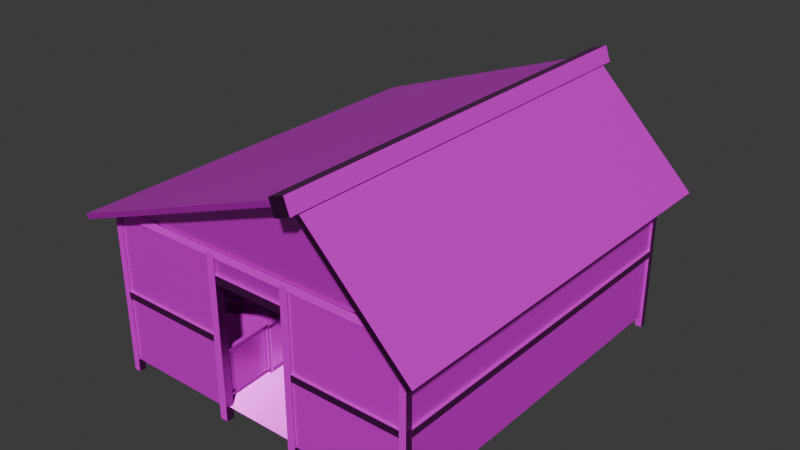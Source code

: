# Source: Horse_Stable_1.blend  (saved by Blender 4.2.66; exported with 4.5.12 LTS)
import bpy
from mathutils import Matrix  # noqa: F401  (used for matrix-valued properties, if any)

bpy.ops.wm.read_factory_settings(use_empty=True)
scene = bpy.context.scene
scene.name = 'Scene'

# ---- collections
col_collection = bpy.data.collections.new('Collection'); scene.collection.children.link(col_collection)

# ---- images (referenced by path relative to the original .blend; pixels are not part of the script)
import os
ASSET_DIR = os.environ.get("B2B_ASSET_DIR", "")  # directory of the original .blend (textures are referenced by path, not embedded)
HERE = os.path.dirname(os.path.abspath(__file__))  # packed textures are extracted next to this script under _unpacked/

def load_image(name, relpath, width, height, colorspace="sRGB"):
    """Load a texture the original file referenced (path relative to the .blend, or extracted next to this script)."""
    p = next((c for c in (os.path.join(HERE, relpath), os.path.join(ASSET_DIR, relpath)) if relpath and os.path.exists(c)), "")
    if p:
        img = bpy.data.images.load(p, check_existing=True)
        img.name = name
    else:  # same state as the original file: an image datablock whose file is absent (Cycles renders it pink)
        img = bpy.data.images.new(name, width, height)
        img.source = "FILE"
        img.filepath = "//" + (relpath or name)
    img.colorspace_settings.name = colorspace
    return img
img_ground_roughness_png = load_image('ground_Roughness.png', 'Stable 1 Mats/ground/ground_Roughness.png', 1024, 1024, 'Non-Color')
img_ground_basecolor_png = load_image('ground_BaseColor.png', 'Stable 1 Mats/ground/ground_BaseColor.png', 1024, 1024, 'sRGB')
img_ground_metallic_png = load_image('ground_Metallic.png', 'Stable 1 Mats/ground/ground_Metallic.png', 1024, 1024, 'Non-Color')
img_ground_normal_png = load_image('ground_Normal.png', 'Stable 1 Mats/ground/ground_Normal.png', 1024, 1024, 'Non-Color')
img_walls_roughness_png = load_image('Walls_Roughness.png', 'Stable 1 Mats/Walls/Walls_Roughness.png', 1024, 1024, 'Non-Color')
img_walls_basecolor_png = load_image('Walls_BaseColor.png', 'Stable 1 Mats/Walls/Walls_BaseColor.png', 1024, 1024, 'sRGB')
img_walls_metallic_png = load_image('Walls_Metallic.png', 'Stable 1 Mats/Walls/Walls_Metallic.png', 1024, 1024, 'Non-Color')
img_walls_normal_png = load_image('Walls_Normal.png', 'Stable 1 Mats/Walls/Walls_Normal.png', 1024, 1024, 'Non-Color')
img_accent_wood_roughness_png = load_image('accent wood_Roughness.png', 'Stable 1 Mats/accent wood/accent wood_Roughness.png', 1024, 1024, 'Non-Color')
img_accent_wood_basecolor_png = load_image('accent wood_BaseColor.png', 'Stable 1 Mats/accent wood/accent wood_BaseColor.png', 1024, 1024, 'sRGB')
img_accent_wood_metallic_png = load_image('accent wood_Metallic.png', 'Stable 1 Mats/accent wood/accent wood_Metallic.png', 1024, 1024, 'Non-Color')
img_accent_wood_normal_png = load_image('accent wood_Normal.png', 'Stable 1 Mats/accent wood/accent wood_Normal.png', 1024, 1024, 'Non-Color')
img_ceiling_roughness_png = load_image('ceiling_Roughness.png', 'Stable 1 Mats/ceiling/ceiling_Roughness.png', 1024, 1024, 'Non-Color')
img_ceiling_basecolor_png = load_image('ceiling_BaseColor.png', 'Stable 1 Mats/ceiling/ceiling_BaseColor.png', 1024, 1024, 'sRGB')
img_ceiling_metallic_png = load_image('ceiling_Metallic.png', 'Stable 1 Mats/ceiling/ceiling_Metallic.png', 1024, 1024, 'Non-Color')
img_ceiling_normal_png = load_image('ceiling_Normal.png', 'Stable 1 Mats/ceiling/ceiling_Normal.png', 1024, 1024, 'Non-Color')
img_red_wood_roughness_png = load_image('Red Wood_Roughness.png', 'Stable 1 Mats/Red Wood/Red Wood_Roughness.png', 1024, 1024, 'Non-Color')
img_red_wood_basecolor_png = load_image('Red Wood_BaseColor.png', 'Stable 1 Mats/Red Wood/Red Wood_BaseColor.png', 1024, 1024, 'sRGB')
img_red_wood_metallic_png = load_image('Red Wood_Metallic.png', 'Stable 1 Mats/Red Wood/Red Wood_Metallic.png', 1024, 1024, 'Non-Color')
img_red_wood_normal_png = load_image('Red Wood_Normal.png', 'Stable 1 Mats/Red Wood/Red Wood_Normal.png', 1024, 1024, 'Non-Color')
img_metal_roughness_png = load_image('Metal_Roughness.png', 'Stable 1 Mats/Metal/Metal_Roughness.png', 1024, 1024, 'Non-Color')
img_metal_basecolor_png = load_image('Metal_BaseColor.png', 'Stable 1 Mats/Metal/Metal_BaseColor.png', 1024, 1024, 'sRGB')
img_metal_metallic_png = load_image('Metal_Metallic.png', 'Stable 1 Mats/Metal/Metal_Metallic.png', 1024, 1024, 'Non-Color')
img_metal_normal_png = load_image('Metal_Normal.png', 'Stable 1 Mats/Metal/Metal_Normal.png', 1024, 1024, 'Non-Color')

# ---- materials (node trees are filled in below, after node groups)
mat_floor = bpy.data.materials.new('floor')
mat_wall = bpy.data.materials.new('wall')
mat_accent_wood = bpy.data.materials.new('accent wood')
mat_ceiling = bpy.data.materials.new('ceiling')
mat_wood = bpy.data.materials.new('wood')
mat_metal = bpy.data.materials.new('metal')

# ---- material node trees
mat_floor.use_nodes = True; mat_floor.node_tree.nodes.clear()
_N = mat_floor.node_tree.nodes; _L = mat_floor.node_tree.links
n0 = _N.new('ShaderNodeBsdfPrincipled'); n0.name = 'Principled BSDF'; n0.location = (10, 300)
n1 = _N.new('ShaderNodeOutputMaterial'); n1.name = 'Material Output'; n1.location = (300, 300)
n2 = _N.new('ShaderNodeTexImage'); n2.name = 'Image Texture'; n2.location = (-575, 660)
n2.image = img_ground_roughness_png
n3 = _N.new('ShaderNodeTexImage'); n3.name = 'Image Texture.001'; n3.location = (-575, 250)
n3.image = img_ground_basecolor_png
n4 = _N.new('ShaderNodeTexImage'); n4.name = 'Image Texture.002'; n4.location = (-575, -160)
n4.image = img_ground_metallic_png
n5 = _N.new('ShaderNodeTexImage'); n5.name = 'Image Texture.003'; n5.location = (-575, -570)
n5.image = img_ground_normal_png
n6 = _N.new('ShaderNodeNormalMap'); n6.name = 'Normal Map'; n6.location = (-226, -389)
_L.new(n0.outputs[0], n1.inputs[0])
_L.new(n3.outputs[0], n0.inputs[0])
_L.new(n2.outputs[0], n0.inputs[2])
_L.new(n4.outputs[0], n0.inputs[1])
_L.new(n6.outputs[0], n0.inputs[5])
_L.new(n5.outputs[0], n6.inputs[1])
n1.is_active_output = True
mat_wall.use_nodes = True; mat_wall.node_tree.nodes.clear()
_N = mat_wall.node_tree.nodes; _L = mat_wall.node_tree.links
n0 = _N.new('ShaderNodeBsdfPrincipled'); n0.name = 'Principled BSDF'; n0.location = (832, 280)
n1 = _N.new('ShaderNodeOutputMaterial'); n1.name = 'Material Output'; n1.location = (1122, 280)
n2 = _N.new('ShaderNodeTexImage'); n2.name = 'Image Texture'; n2.location = (192, 666)
n2.image = img_walls_roughness_png
n3 = _N.new('ShaderNodeTexImage'); n3.name = 'Image Texture.001'; n3.location = (-365, 366)
n3.image = img_walls_basecolor_png
n4 = _N.new('ShaderNodeTexImage'); n4.name = 'Image Texture.002'; n4.location = (-504, 48)
n4.image = img_walls_metallic_png
n5 = _N.new('ShaderNodeTexImage'); n5.name = 'Image Texture.003'; n5.location = (-155, -105)
n5.image = img_walls_normal_png
n6 = _N.new('ShaderNodeNormalMap'); n6.name = 'Normal Map'; n6.location = (382, 48)
_L.new(n0.outputs[0], n1.inputs[0])
_L.new(n3.outputs[0], n0.inputs[0])
_L.new(n4.outputs[0], n0.inputs[1])
_L.new(n5.outputs[0], n6.inputs[1])
_L.new(n6.outputs[0], n0.inputs[5])
_L.new(n2.outputs[0], n0.inputs[2])
n1.is_active_output = True
mat_accent_wood.use_nodes = True; mat_accent_wood.node_tree.nodes.clear()
_N = mat_accent_wood.node_tree.nodes; _L = mat_accent_wood.node_tree.links
n0 = _N.new('ShaderNodeBsdfPrincipled'); n0.name = 'Principled BSDF'; n0.location = (10, 300)
n1 = _N.new('ShaderNodeOutputMaterial'); n1.name = 'Material Output'; n1.location = (300, 300)
n2 = _N.new('ShaderNodeTexImage'); n2.name = 'Image Texture'; n2.location = (-890, -3)
n2.image = img_accent_wood_roughness_png
n3 = _N.new('ShaderNodeTexImage'); n3.name = 'Image Texture.001'; n3.location = (-933, 319)
n3.image = img_accent_wood_basecolor_png
n4 = _N.new('ShaderNodeTexImage'); n4.name = 'Image Texture.002'; n4.location = (-492, -38)
n4.image = img_accent_wood_metallic_png
n5 = _N.new('ShaderNodeTexImage'); n5.name = 'Image Texture.003'; n5.location = (-837, -574)
n5.image = img_accent_wood_normal_png
n6 = _N.new('ShaderNodeNormalMap'); n6.name = 'Normal Map'; n6.location = (-557, -439)
_L.new(n0.outputs[0], n1.inputs[0])
_L.new(n3.outputs[0], n0.inputs[0])
_L.new(n2.outputs[0], n0.inputs[2])
_L.new(n4.outputs[0], n0.inputs[1])
_L.new(n6.outputs[0], n0.inputs[5])
_L.new(n5.outputs[0], n6.inputs[1])
n1.is_active_output = True
mat_ceiling.use_nodes = True; mat_ceiling.node_tree.nodes.clear()
_N = mat_ceiling.node_tree.nodes; _L = mat_ceiling.node_tree.links
n0 = _N.new('ShaderNodeBsdfPrincipled'); n0.name = 'Principled BSDF'; n0.location = (10, 300)
n1 = _N.new('ShaderNodeOutputMaterial'); n1.name = 'Material Output'; n1.location = (300, 300)
n2 = _N.new('ShaderNodeTexImage'); n2.name = 'Image Texture'; n2.location = (-495, -78)
n2.image = img_ceiling_roughness_png
n3 = _N.new('ShaderNodeTexImage'); n3.name = 'Image Texture.001'; n3.location = (-801, 175)
n3.image = img_ceiling_basecolor_png
n4 = _N.new('ShaderNodeTexImage'); n4.name = 'Image Texture.002'; n4.location = (-897, -264)
n4.image = img_ceiling_metallic_png
n5 = _N.new('ShaderNodeTexImage'); n5.name = 'Image Texture.003'; n5.location = (-508, -383)
n5.image = img_ceiling_normal_png
n6 = _N.new('ShaderNodeNormalMap'); n6.name = 'Normal Map'; n6.location = (-180, -202)
_L.new(n0.outputs[0], n1.inputs[0])
_L.new(n2.outputs[0], n0.inputs[2])
_L.new(n3.outputs[0], n0.inputs[0])
_L.new(n4.outputs[0], n0.inputs[1])
_L.new(n6.outputs[0], n0.inputs[5])
_L.new(n5.outputs[0], n6.inputs[1])
n1.is_active_output = True
mat_wood.use_nodes = True; mat_wood.node_tree.nodes.clear()
_N = mat_wood.node_tree.nodes; _L = mat_wood.node_tree.links
n0 = _N.new('ShaderNodeBsdfPrincipled'); n0.name = 'Principled BSDF'; n0.location = (10, 300)
n1 = _N.new('ShaderNodeOutputMaterial'); n1.name = 'Material Output'; n1.location = (300, 300)
n2 = _N.new('ShaderNodeTexImage'); n2.name = 'Image Texture'; n2.location = (-889, 667)
n2.image = img_red_wood_roughness_png
n3 = _N.new('ShaderNodeTexImage'); n3.name = 'Image Texture.001'; n3.location = (-889, 257)
n3.image = img_red_wood_basecolor_png
n4 = _N.new('ShaderNodeTexImage'); n4.name = 'Image Texture.002'; n4.location = (-889, -153)
n4.image = img_red_wood_metallic_png
n5 = _N.new('ShaderNodeTexImage'); n5.name = 'Image Texture.003'; n5.location = (-889, -563)
n5.image = img_red_wood_normal_png
n6 = _N.new('ShaderNodeNormalMap'); n6.name = 'Normal Map'; n6.location = (-609, -412)
_L.new(n0.outputs[0], n1.inputs[0])
_L.new(n2.outputs[0], n0.inputs[2])
_L.new(n3.outputs[0], n0.inputs[0])
_L.new(n4.outputs[0], n0.inputs[1])
_L.new(n6.outputs[0], n0.inputs[5])
_L.new(n5.outputs[0], n6.inputs[1])
n1.is_active_output = True
mat_metal.use_nodes = True; mat_metal.node_tree.nodes.clear()
_N = mat_metal.node_tree.nodes; _L = mat_metal.node_tree.links
n0 = _N.new('ShaderNodeBsdfPrincipled'); n0.name = 'Principled BSDF'; n0.location = (10, 300)
n1 = _N.new('ShaderNodeOutputMaterial'); n1.name = 'Material Output'; n1.location = (300, 300)
n2 = _N.new('ShaderNodeTexImage'); n2.name = 'Image Texture'; n2.location = (-594, 916)
n2.image = img_metal_roughness_png
n3 = _N.new('ShaderNodeTexImage'); n3.name = 'Image Texture.001'; n3.location = (-594, 506)
n3.image = img_metal_basecolor_png
n4 = _N.new('ShaderNodeTexImage'); n4.name = 'Image Texture.002'; n4.location = (-594, 96)
n4.image = img_metal_metallic_png
n5 = _N.new('ShaderNodeTexImage'); n5.name = 'Image Texture.003'; n5.location = (-594, -314)
n5.image = img_metal_normal_png
n6 = _N.new('ShaderNodeNormalMap'); n6.name = 'Normal Map'; n6.location = (-219, -108)
_L.new(n0.outputs[0], n1.inputs[0])
_L.new(n3.outputs[0], n0.inputs[0])
_L.new(n2.outputs[0], n0.inputs[2])
_L.new(n4.outputs[0], n0.inputs[1])
_L.new(n6.outputs[0], n0.inputs[5])
_L.new(n5.outputs[0], n6.inputs[1])
n1.is_active_output = True

# ---- world
world_world = bpy.data.worlds.new('World'); scene.world = world_world
world_world.use_nodes = True; world_world.node_tree.nodes.clear()
_N = world_world.node_tree.nodes; _L = world_world.node_tree.links
n0 = _N.new('ShaderNodeOutputWorld'); n0.name = 'World Output'; n0.location = (300, 300)
n1 = _N.new('ShaderNodeBackground'); n1.name = 'Background'; n1.location = (10, 300)
n1.inputs[0].default_value = (0.05088, 0.05088, 0.05088, 1.0)
_L.new(n1.outputs[0], n0.inputs[0])
n0.is_active_output = True
world_world.color = (0.05088, 0.05088, 0.05088)
world_world.sun_shadow_jitter_overblur = 0.0

# ---- meshes
me_plane = bpy.data.meshes.new('Plane')
me_plane.from_pydata([(-1.0, -1.0, 0.0), (1.0, -1.0, 0.0), (-1.0, 1.0, 0.0), (1.0, 1.0, 0.0)], [], [(0, 1, 3, 2)])
_uv = me_plane.uv_layers.new(name='UVMap')
_uv.uv.foreach_set('vector', [-2.677, -2.677, 3.677, -2.677, 3.677, 3.677, -2.677, 3.677])
me_plane.materials.append(mat_floor)
me_plane.update()
me_cube_003 = bpy.data.meshes.new('Cube.003')
me_cube_003.from_pydata([(-1.0, -1.0, -1.0), (-1.0, -1.0, 1.0), (-1.0, 1.0, -1.0), (-1.0, 1.0, 1.0), (1.0, -1.0, -1.0), (1.0, -1.0, 1.0), (1.0, 1.0, -1.0), (1.0, 1.0, 1.0)], [], [(0, 1, 3, 2), (2, 3, 7, 6), (6, 7, 5, 4), (4, 5, 1, 0), (2, 6, 4, 0), (7, 3, 1, 5)])
_uv = me_cube_003.uv_layers.new(name='UVMap')
_uv.uv.foreach_set('vector', [-1.352, -1.352, -1.352, 2.352, 2.352, 2.352, 2.352, -1.352, -1.352, -1.352, -1.352, 2.352, 2.352, 2.352, 2.352, -1.352, 2.352, -1.352, 2.352, 2.352, -1.352, 2.352, -1.352, -1.352, 2.352, -1.352, 2.352, 2.352, -1.352, 2.352, -1.352, -1.352, -1.352, 2.352, 2.352, 2.352, 2.352, -1.352, -1.352, -1.352, 2.352, 2.352, -1.352, 2.352, -1.352, -1.352, 2.352, -1.352])
me_cube_003.materials.append(mat_wall)
me_cube_003.update()
me_cube_007 = bpy.data.meshes.new('Cube.007')
me_cube_007.from_pydata([(-1.0, -1.0, -1.0), (-1.0, -1.0, 1.0), (-1.0, 1.0, -1.0), (-1.0, 1.0, 1.0), (1.0, -1.0, -1.0), (1.0, -1.0, 1.0), (1.0, 1.0, -1.0), (1.0, 1.0, 1.0)], [], [(0, 1, 3, 2), (2, 3, 7, 6), (6, 7, 5, 4), (4, 5, 1, 0), (2, 6, 4, 0), (7, 3, 1, 5)])
_uv = me_cube_007.uv_layers.new(name='UVMap')
_uv.uv.foreach_set('vector', [-1.037, -1.037, -1.037, 2.037, 2.037, 2.037, 2.037, -1.037, -1.037, -1.037, -1.037, 2.037, 2.037, 2.037, 2.037, -1.037, 2.037, -1.037, 2.037, 2.037, -1.037, 2.037, -1.037, -1.037, 2.037, -1.037, 2.037, 2.037, -1.037, 2.037, -1.037, -1.037, -1.037, 2.037, 2.037, 2.037, 2.037, -1.037, -1.037, -1.037, 2.037, 2.037, -1.037, 2.037, -1.037, -1.037, 2.037, -1.037])
me_cube_007.materials.append(mat_wall)
me_cube_007.update()
me_cube_009 = bpy.data.meshes.new('Cube.009')
me_cube_009.from_pydata([(-1.0, -1.0, -1.0), (-1.0, -1.0, 1.0), (-1.0, 1.0, -1.0), (-1.0, 1.0, 1.0), (1.0, -1.0, -1.0), (1.0, -1.0, 1.0), (1.0, 1.0, -1.0), (1.0, 1.0, 1.0)], [], [(0, 1, 3, 2), (2, 3, 7, 6), (6, 7, 5, 4), (4, 5, 1, 0), (2, 6, 4, 0), (7, 3, 1, 5)])
_uv = me_cube_009.uv_layers.new(name='UVMap')
_uv.uv.foreach_set('vector', [0.0, 0.0, 0.0, 1.0, 1.0, 1.0, 1.0, 0.0, 0.0, 0.0, 0.0, 1.0, 1.0, 1.0, 1.0, 0.0, 1.0, 0.0, 1.0, 1.0, 0.0, 1.0, 0.0, 0.0, 1.0, 0.0, 1.0, 1.0, 0.0, 1.0, 0.0, 0.0, 0.0, 1.0, 1.0, 1.0, 1.0, 0.0, 0.0, 0.0, 1.0, 1.0, 0.0, 1.0, 0.0, 0.0, 1.0, 0.0])
me_cube_009.materials.append(mat_wall)
me_cube_009.update()
me_cube_013 = bpy.data.meshes.new('Cube.013')
me_cube_013.from_pydata([(-1.0, -1.0, -1.0), (-1.0, -1.0, 1.0), (-1.0, 1.0, -1.0), (-1.0, 1.0, 1.0), (1.0, -1.0, -1.0), (1.0, -1.0, 1.0), (1.0, 1.0, -1.0), (1.0, 1.0, 1.0)], [], [(0, 1, 3, 2), (2, 3, 7, 6), (6, 7, 5, 4), (4, 5, 1, 0), (2, 6, 4, 0), (7, 3, 1, 5)])
_uv = me_cube_013.uv_layers.new(name='UVMap')
_uv.uv.foreach_set('vector', [9.999e-05, 0.7499, 0.25, 0.75, 0.25, 0.9999, 9.995e-05, 0.9999, 0.0001001, 9.996e-05, 0.2501, 9.999e-05, 0.2501, 0.25, 0.0001001, 0.25, 0.0001001, 0.25, 0.2501, 0.25, 0.2501, 0.5, 0.0001, 0.5, 0.0001, 0.5, 0.2501, 0.5, 0.25, 0.75, 9.999e-05, 0.7499, 0.5002, 9.997e-05, 0.5002, 0.25, 0.2503, 0.25, 0.2503, 0.0001, 0.5002, 0.2502, 0.5002, 0.5002, 0.2503, 0.5002, 0.2503, 0.2502])
me_cube_013.materials.append(mat_accent_wood)
me_cube_013.update()
me_cube_019 = bpy.data.meshes.new('Cube.019')
me_cube_019.from_pydata([(-1.0, -1.0, -1.0), (-1.0, -1.0, 1.0), (-1.0, 1.0, -1.0), (-1.0, 1.0, 1.0), (1.0, -1.0, -1.0), (1.0, -1.0, 1.0), (1.0, 1.0, -1.0), (1.0, 1.0, 1.0)], [], [(0, 1, 3, 2), (2, 3, 7, 6), (6, 7, 5, 4), (4, 5, 1, 0), (2, 6, 4, 0), (7, 3, 1, 5)])
_uv = me_cube_019.uv_layers.new(name='UVMap')
_uv.uv.foreach_set('vector', [-1.208, 0.7499, 1.458, 0.75, 1.458, 0.9999, -1.208, 0.9999, -1.208, 9.996e-05, 1.458, 9.999e-05, 1.458, 0.25, -1.208, 0.25, -1.208, 0.25, 1.458, 0.25, 1.458, 0.5, -1.208, 0.5, -1.208, 0.5, 1.458, 0.5, 1.458, 0.75, -1.208, 0.7499, 0.5002, 9.997e-05, 0.5002, 0.25, 0.2503, 0.25, 0.2503, 0.0001, 0.5002, 0.2502, 0.5002, 0.5002, 0.2503, 0.5002, 0.2503, 0.2502])
me_cube_019.materials.append(mat_accent_wood)
me_cube_019.update()
me_cube_020 = bpy.data.meshes.new('Cube.020')
me_cube_020.from_pydata([(-1.0, -1.0, -1.0), (-1.0, -1.0, 1.0), (-1.0, 1.0, -1.0), (-1.0, 1.0, 1.0), (1.0, -1.0, -1.0), (1.0, -1.0, 1.0), (1.0, 1.0, -1.0), (1.0, 1.0, 1.0)], [], [(0, 1, 3, 2), (2, 3, 7, 6), (6, 7, 5, 4), (4, 5, 1, 0), (2, 6, 4, 0), (7, 3, 1, 5)])
_uv = me_cube_020.uv_layers.new(name='UVMap')
_uv.uv.foreach_set('vector', [0.375, 0.0, 0.625, 0.0, 0.625, 0.25, 0.375, 0.25, 0.375, 0.25, 0.625, 0.25, 0.625, 0.5, 0.375, 0.5, 0.375, 0.5, 0.625, 0.5, 0.625, 0.75, 0.375, 0.75, 0.375, 0.75, 0.625, 0.75, 0.625, 1.0, 0.375, 1.0, 0.125, 0.5, 0.375, 0.5, 0.375, 0.75, 0.125, 0.75, 0.625, 0.5, 0.875, 0.5, 0.875, 0.75, 0.625, 0.75])
me_cube_020.materials.append(mat_accent_wood)
me_cube_020.update()
me_cube_021 = bpy.data.meshes.new('Cube.021')
me_cube_021.from_pydata([(-1.0, -1.0, -1.0), (-1.0, -1.0, 1.0), (-1.0, 1.0, -1.0), (-1.0, 1.0, 1.0), (1.0, -1.0, -1.0), (1.0, -1.0, 1.0), (1.0, 1.0, -1.0), (1.0, 1.0, 1.0)], [], [(0, 1, 3, 2), (2, 3, 7, 6), (6, 7, 5, 4), (4, 5, 1, 0), (2, 6, 4, 0), (7, 3, 1, 5)])
_uv = me_cube_021.uv_layers.new(name='UVMap')
_uv.uv.foreach_set('vector', [0.2501, 0.9999, 0.0001, 0.9999, 0.0001, 0.7499, 0.25, 0.7499, 0.25, 0.7499, 0.0001, 0.7499, 0.0001, 0.5, 0.25, 0.5, 0.25, 0.5, 0.0001, 0.5, 9.999e-05, 0.25, 0.25, 0.25, 0.25, 0.25, 9.999e-05, 0.25, 9.998e-05, 9.994e-05, 0.25, 9.994e-05, 0.5002, 9.997e-05, 0.5002, 0.25, 0.2502, 0.25, 0.2502, 0.0001, 0.5002, 0.2502, 0.5002, 0.5002, 0.2502, 0.5002, 0.2502, 0.2502])
me_cube_021.materials.append(mat_accent_wood)
me_cube_021.update()
me_cube_023 = bpy.data.meshes.new('Cube.023')
me_cube_023.from_pydata([(-1.0, -1.0, -1.0), (-1.0, -1.0, 1.0), (-1.0, 1.0, -1.0), (-1.0, 1.0, 1.0), (1.0, -1.0, -1.0), (1.0, -1.0, 1.0), (1.0, 1.0, -1.0), (1.0, 1.0, 1.0)], [], [(0, 1, 3, 2), (2, 3, 7, 6), (6, 7, 5, 4), (4, 5, 1, 0), (2, 6, 4, 0), (7, 3, 1, 5)])
_uv = me_cube_023.uv_layers.new(name='UVMap')
_uv.uv.foreach_set('vector', [9.999e-05, 0.7499, 0.25, 0.75, 0.25, 0.9999, 9.995e-05, 0.9999, 0.0001001, 9.996e-05, 0.2501, 9.999e-05, 0.2501, 0.25, 0.0001001, 0.25, 0.0001001, 0.25, 0.2501, 0.25, 0.2501, 0.5, 0.0001, 0.5, 0.0001, 0.5, 0.2501, 0.5, 0.25, 0.75, 9.999e-05, 0.7499, 0.5002, 9.997e-05, 0.5002, 0.25, 0.2503, 0.25, 0.2503, 0.0001, 0.5002, 0.2502, 0.5002, 0.5002, 0.2503, 0.5002, 0.2503, 0.2502])
me_cube_023.materials.append(mat_accent_wood)
me_cube_023.update()
me_cube_027 = bpy.data.meshes.new('Cube.027')
me_cube_027.from_pydata([(-1.0, -1.0, -1.0), (-1.0, -1.0, 1.0), (-1.0, 1.0, -1.0), (-1.0, 1.0, 1.0), (1.0, -1.0, -1.0), (1.0, -1.0, 1.0), (1.0, 1.0, -1.0), (1.0, 1.0, 1.0)], [], [(0, 1, 3, 2), (2, 3, 7, 6), (6, 7, 5, 4), (4, 5, 1, 0), (2, 6, 4, 0), (7, 3, 1, 5)])
_uv = me_cube_027.uv_layers.new(name='UVMap')
_uv.uv.foreach_set('vector', [0.0001, 0.5, 0.25, 0.5, 0.25, 0.7499, 0.0001, 0.7499, 0.0001, 0.7499, 0.25, 0.7499, 0.25, 0.9999, 0.0001, 0.9999, 9.998e-05, 0.0001, 0.25, 9.998e-05, 0.25, 0.25, 9.999e-05, 0.2501, 9.999e-05, 0.2501, 0.25, 0.25, 0.25, 0.5, 0.0001, 0.5, 0.5002, 0.2501, 0.2502, 0.2501, 0.2502, 9.999e-05, 0.5002, 9.999e-05, 0.5002, 0.5002, 0.2503, 0.5002, 0.2502, 0.2502, 0.5002, 0.2502])
me_cube_027.materials.append(mat_accent_wood)
me_cube_027.update()
me_cube_029 = bpy.data.meshes.new('Cube.029')
me_cube_029.from_pydata([(-1.0, -1.0, -1.0), (-1.0, -1.0, 1.0), (-1.0, 1.0, -1.0), (-1.0, 1.0, 1.0), (1.0, -1.0, -1.0), (1.0, -1.0, 1.0), (1.0, 1.0, -1.0), (1.0, 1.0, 1.0)], [], [(0, 1, 3, 2), (2, 3, 7, 6), (6, 7, 5, 4), (4, 5, 1, 0), (2, 6, 4, 0), (7, 3, 1, 5)])
_uv = me_cube_029.uv_layers.new(name='UVMap')
_uv.uv.foreach_set('vector', [0.3333, -0.8781, -2.423, -0.8781, -2.423, -3.634, 0.3333, -3.634, 0.3333, 1.878, -2.423, 1.878, -2.423, -0.8781, 0.3333, -0.8781, 3.09, -0.8781, 0.3333, -0.8781, 0.3333, -3.634, 3.09, -3.634, 3.09, 1.878, 0.3333, 1.878, 0.3333, -0.8781, 3.09, -0.8781, 0.3333, 1.878, 0.3333, 4.634, -2.423, 4.634, -2.423, 1.878, 3.09, 1.878, 3.09, 4.634, 0.3333, 4.634, 0.3333, 1.878])
me_cube_029.materials.append(mat_ceiling)
me_cube_029.update()
me_cube_031 = bpy.data.meshes.new('Cube.031')
me_cube_031.from_pydata([(-1.0, -1.0, -0.9312), (-1.0, -1.0, 0.9433), (-1.0, 1.0, -0.9312), (-1.0, 1.0, 0.9433), (1.0, -1.0, -1.0), (1.0, -1.0, 0.9945), (1.0, 1.0, -1.0), (1.0, 1.0, 0.9945), (-1.192e-07, 1.0, -0.9656), (-1.345e-08, 1.0, 0.9958), (-1.192e-07, -1.0, -0.9656), (4.616e-08, -1.0, 0.9958)], [], [(0, 1, 3, 2), (8, 9, 7, 6), (6, 7, 5, 4), (10, 11, 1, 0), (8, 6, 4, 10), (9, 3, 1, 11), (7, 9, 11, 5), (2, 8, 10, 0), (4, 5, 11, 10), (2, 3, 9, 8)])
_uv = me_cube_031.uv_layers.new(name='UVMap')
_uv.uv.foreach_set('vector', [0.2382, 0.1752, -0.06617, 0.1752, -0.06617, -0.1496, 0.2382, -0.1496, 0.2438, 0.9872, -0.0747, 0.9872, -0.07448, 0.8248, 0.2494, 0.8248, 0.2494, 0.8248, -0.07448, 0.8248, -0.07448, 0.5, 0.2494, 0.5, 0.2438, 0.3376, -0.0747, 0.3376, -0.06617, 0.1752, 0.2382, 0.1752, 0.2497, 0.3382, 0.2497, 0.1757, 0.5745, 0.1757, 0.5745, 0.3382, 0.5745, 0.01281, 0.5745, 0.1754, 0.2497, 0.1754, 0.2497, 0.01281, 0.5745, -0.1496, 0.5745, 0.01281, 0.2497, 0.01281, 0.2497, -0.1496, 0.2497, 0.5007, 0.2497, 0.3382, 0.5745, 0.3382, 0.5745, 0.5007, 0.2494, 0.5, -0.07448, 0.5, -0.0747, 0.3376, 0.2438, 0.3376, 0.2382, 1.15, -0.06617, 1.15, -0.0747, 0.9872, 0.2438, 0.9872])
me_cube_031.materials.append(mat_accent_wood)
me_cube_031.update()
me_cube_032 = bpy.data.meshes.new('Cube.032')
me_cube_032.from_pydata([(-1.0, -1.0, -1.0), (-1.0, -1.0, 1.0), (-1.0, 1.0, -1.0), (-1.0, 1.0, 1.0), (1.0, -1.0, -1.0), (1.0, -1.0, 1.0), (1.0, 1.0, -1.0), (1.0, 1.0, 1.0)], [], [(0, 1, 3, 2), (2, 3, 7, 6), (6, 7, 5, 4), (4, 5, 1, 0), (2, 6, 4, 0), (7, 3, 1, 5)])
_uv = me_cube_032.uv_layers.new(name='UVMap')
_uv.uv.foreach_set('vector', [0.375, 0.0, 0.625, 0.0, 0.625, 0.25, 0.375, 0.25, 0.375, 0.25, 0.625, 0.25, 0.625, 0.5, 0.375, 0.5, 0.375, 0.5, 0.625, 0.5, 0.625, 0.75, 0.375, 0.75, 0.375, 0.75, 0.625, 0.75, 0.625, 1.0, 0.375, 1.0, 0.125, 0.5, 0.375, 0.5, 0.375, 0.75, 0.125, 0.75, 0.625, 0.5, 0.875, 0.5, 0.875, 0.75, 0.625, 0.75])
me_cube_032.materials.append(mat_accent_wood)
me_cube_032.update()
me_cube_033 = bpy.data.meshes.new('Cube.033')
me_cube_033.from_pydata([(-1.0, -1.0, -1.0), (-1.0, -1.0, 1.0), (-1.0, 1.0, -1.0), (-1.0, 1.0, 1.0), (1.0, -1.0, -1.0), (1.0, -1.0, 1.0), (1.0, 1.0, -1.0), (1.0, 1.0, 1.0)], [], [(0, 1, 3, 2), (2, 3, 7, 6), (6, 7, 5, 4), (4, 5, 1, 0), (2, 6, 4, 0), (7, 3, 1, 5)])
_uv = me_cube_033.uv_layers.new(name='UVMap')
_uv.uv.foreach_set('vector', [0.375, 0.0, 0.625, 0.0, 0.625, 0.25, 0.375, 0.25, 0.375, 0.25, 0.625, 0.25, 0.625, 0.5, 0.375, 0.5, 0.375, 0.5, 0.625, 0.5, 0.625, 0.75, 0.375, 0.75, 0.375, 0.75, 0.625, 0.75, 0.625, 1.0, 0.375, 1.0, 0.125, 0.5, 0.375, 0.5, 0.375, 0.75, 0.125, 0.75, 0.625, 0.5, 0.875, 0.5, 0.875, 0.75, 0.625, 0.75])
me_cube_033.materials.append(mat_accent_wood)
me_cube_033.update()
me_cube_035 = bpy.data.meshes.new('Cube.035')
me_cube_035.from_pydata([(-1.0, -3.92, -1.0), (-1.0, -3.124, 1.544), (-1.0, 3.975, -1.0), (-1.0, -1.74, 6.076), (1.0, -3.92, -1.0), (1.0, -3.124, 1.544), (1.0, 3.975, -1.0), (1.0, -1.74, 6.076)], [], [(0, 1, 3, 2), (2, 3, 7, 6), (6, 7, 5, 4), (4, 5, 1, 0), (2, 6, 4, 0), (7, 3, 1, 5)])
_uv = me_cube_035.uv_layers.new(name='UVMap')
_uv.uv.foreach_set('vector', [-0.749, -0.6375, -0.4656, 0.2676, 0.02689, 1.88, 2.06, -0.6375, -0.1376, -0.6375, -0.1376, 1.88, 0.574, 1.88, 0.574, -0.6375, 2.06, -0.6375, 0.02689, 1.88, -0.4656, 0.2676, -0.749, -0.6375, 0.574, -0.6375, 0.574, 0.2676, -0.1376, 0.2676, -0.1376, -0.6375, -0.1376, 2.06, 0.574, 2.06, 0.574, -0.749, -0.1376, -0.749, 0.574, 1.88, -0.1376, 1.88, -0.1376, 0.2676, 0.574, 0.2676])
me_cube_035.materials.append(mat_wall)
me_cube_035.update()
me_cube_062 = bpy.data.meshes.new('Cube.062')
me_cube_062.from_pydata([(-1.0, -1.0, -1.0), (-1.0, -1.0, 1.0), (-1.0, 1.0, -1.0), (-1.0, 1.0, 1.0), (1.0, -1.0, -1.0), (1.0, -1.0, 1.0), (1.0, 1.0, -1.0), (1.0, 1.0, 1.0), (-1.0, -3.06, -1.0), (-1.0, -3.06, 1.0), (-1.0, -1.06, -1.0), (-1.0, -1.06, 1.0), (1.0, -3.06, -1.0), (1.0, -3.06, 1.0), (1.0, -1.06, -1.0), (1.0, -1.06, 1.0), (-1.0, -5.12, -1.0), (-1.0, -5.12, 1.0), (-1.0, -3.12, -1.0), (-1.0, -3.12, 1.0), (1.0, -5.12, -1.0), (1.0, -5.12, 1.0), (1.0, -3.12, -1.0), (1.0, -3.12, 1.0), (-1.0, -7.18, -1.0), (-1.0, -7.18, 1.0), (-1.0, -5.18, -1.0), (-1.0, -5.18, 1.0), (1.0, -7.18, -1.0), (1.0, -7.18, 1.0), (1.0, -5.18, -1.0), (1.0, -5.18, 1.0), (-1.0, -9.24, -1.0), (-1.0, -9.24, 1.0), (-1.0, -7.24, -1.0), (-1.0, -7.24, 1.0), (1.0, -9.24, -1.0), (1.0, -9.24, 1.0), (1.0, -7.24, -1.0), (1.0, -7.24, 1.0)], [], [(0, 1, 3, 2), (2, 3, 7, 6), (6, 7, 5, 4), (4, 5, 1, 0), (2, 6, 4, 0), (7, 3, 1, 5), (8, 9, 11, 10), (10, 11, 15, 14), (14, 15, 13, 12), (12, 13, 9, 8), (10, 14, 12, 8), (15, 11, 9, 13), (16, 17, 19, 18), (18, 19, 23, 22), (22, 23, 21, 20), (20, 21, 17, 16), (18, 22, 20, 16), (23, 19, 17, 21), (24, 25, 27, 26), (26, 27, 31, 30), (30, 31, 29, 28), (28, 29, 25, 24), (26, 30, 28, 24), (31, 27, 25, 29), (32, 33, 35, 34), (34, 35, 39, 38), (38, 39, 37, 36), (36, 37, 33, 32), (34, 38, 36, 32), (39, 35, 33, 37)])
_uv = me_cube_062.uv_layers.new(name='UVMap')
_uv.uv.foreach_set('vector', [0.7665, 0.9966, 0.7665, 1.192, 0.9619, 1.192, 0.9619, 0.9966, 0.3642, 0.9966, 0.3642, 1.192, 0.5595, 1.192, 0.5595, 0.9966, 0.9619, 0.9966, 0.9619, 1.192, 0.7665, 1.192, 0.7665, 0.9966, 0.5595, 0.9966, 0.5595, 1.192, 0.3642, 1.192, 0.3642, 0.9966, 0.3642, 1.594, 0.5595, 1.594, 0.5595, 1.399, 0.3642, 1.399, 0.5595, 1.594, 0.3642, 1.594, 0.3642, 1.399, 0.5595, 1.399, 0.09044, 0.6989, 0.09044, 0.8942, 0.2858, 0.8942, 0.2858, 0.6989, -0.1107, 0.6989, -0.1107, 0.8942, 0.08458, 0.8942, 0.08458, 0.6989, 0.2858, 0.6989, 0.2858, 0.8942, 0.09044, 0.8942, 0.09044, 0.6989, 0.08458, 0.6989, 0.08458, 0.8942, -0.1107, 0.8942, -0.1107, 0.6989, -0.1107, 1.095, 0.08458, 1.095, 0.08458, 0.9, -0.1107, 0.9, 0.08458, 1.095, -0.1107, 1.095, -0.1107, 0.9, 0.08458, 0.9, 0.8404, 0.9548, 0.8404, 1.15, 1.036, 1.15, 1.036, 0.9548, 0.8404, 0.9548, 0.8404, 1.15, 1.036, 1.15, 1.036, 0.9548, 1.036, 0.9548, 1.036, 1.15, 0.8404, 1.15, 0.8404, 0.9548, 1.036, 0.9548, 1.036, 1.15, 0.8404, 1.15, 0.8404, 0.9548, 0.8404, 1.15, 1.036, 1.15, 1.036, 0.9548, 0.8404, 0.9548, 1.036, 1.15, 0.8404, 1.15, 0.8404, 0.9548, 1.036, 0.9548, 0.05352, -0.2276, 0.05352, -0.0323, 0.2488, -0.0323, 0.2488, -0.2276, 0.2547, -0.2276, 0.2547, -0.0323, 0.45, -0.0323, 0.45, -0.2276, 0.2488, -0.2276, 0.2488, -0.0323, 0.05352, -0.0323, 0.05352, -0.2276, 0.45, -0.2276, 0.45, -0.0323, 0.2547, -0.0323, 0.2547, -0.2276, 0.2547, -0.2335, 0.45, -0.2335, 0.45, -0.4288, 0.2547, -0.4288, 0.45, -0.2335, 0.2547, -0.2335, 0.2547, -0.4288, 0.45, -0.4288, 0.721, 1.002, 0.721, 1.197, 0.9163, 1.197, 0.9163, 1.002, 0.4023, 0.4023, 0.4023, 0.5977, 0.5977, 0.5977, 0.5977, 0.4023, 0.1953, 0.4023, 0.1953, 0.5977, 0.0, 0.5977, 0.0, 0.4023, 0.5977, 0.4023, 0.5977, 0.5977, 0.4023, 0.5977, 0.4023, 0.4023, 0.4023, 0.1953, 0.5977, 0.1953, 0.5977, 0.0, 0.4023, 0.0, 0.5977, 0.1953, 0.4023, 0.1953, 0.4023, 0.0, 0.5977, 0.0])
me_cube_062.materials.append(mat_wood)
me_cube_062.update()
me_cube_118 = bpy.data.meshes.new('Cube.118')
me_cube_118.from_pydata([(-1.0, -1.0, -1.0), (-1.0, -1.0, 1.0), (-1.0, 1.0, -1.0), (-1.0, 1.0, 1.0), (1.0, -1.0, -1.0), (1.0, -1.0, 1.0), (1.0, 1.0, -1.0), (1.0, 1.0, 1.0)], [], [(0, 1, 3, 2), (2, 3, 7, 6), (6, 7, 5, 4), (4, 5, 1, 0), (2, 6, 4, 0), (7, 3, 1, 5)])
_uv = me_cube_118.uv_layers.new(name='UVMap')
_uv.uv.foreach_set('vector', [3.816, -0.4011, 3.816, 0.04947, -3.566, 0.04947, -3.566, -0.4011, 0.3333, 0.6667, 9.273e-09, 0.6667, 3.444e-08, 0.3333, 0.3333, 0.3333, -3.566, 0.9505, -3.566, 0.5, 3.816, 0.5, 3.816, 0.9505, 0.6667, 0.6667, 0.3333, 0.6667, 0.3333, 0.3333, 0.6667, 0.3333, -3.566, 1.401, -3.566, 0.9505, 3.816, 0.9505, 3.816, 1.401, -3.566, 0.5, -3.566, 0.04947, 3.816, 0.04947, 3.816, 0.5])
me_cube_118.materials.append(mat_metal)
me_cube_118.update()
me_cube_120 = bpy.data.meshes.new('Cube.120')
me_cube_120.from_pydata([(-1.0, -1.0, -1.0), (-1.0, -1.0, 1.0), (-1.0, 1.0, -1.0), (-1.0, 1.0, 1.0), (1.0, -1.0, -1.0), (1.0, -1.0, 1.0), (1.0, 1.0, -1.0), (1.0, 1.0, 1.0)], [], [(0, 1, 3, 2), (2, 3, 7, 6), (6, 7, 5, 4), (4, 5, 1, 0), (2, 6, 4, 0), (7, 3, 1, 5)])
_uv = me_cube_120.uv_layers.new(name='UVMap')
_uv.uv.foreach_set('vector', [0.4422, 0.5, 0.4422, 0.75, -0.1922, 0.75, -0.1922, 0.5, 0.5, 0.25, 0.25, 0.25, 0.25, 4.797e-08, 0.5, 1.349e-08, -0.1922, 0.25, -0.1922, 0.0, 0.4422, 0.0, 0.4422, 0.25, 0.25, 0.25, 0.5, 0.25, 0.5, 0.5, 0.25, 0.5, -0.1922, 0.5, -0.1922, 0.25, 0.4422, 0.25, 0.4422, 0.5, -0.1922, 1.0, -0.1922, 0.75, 0.4422, 0.75, 0.4422, 1.0])
me_cube_120.materials.append(mat_metal)
me_cube_120.update()
me_cube_067 = bpy.data.meshes.new('Cube.067')
me_cube_067.from_pydata([(-1.0, -1.0, -1.0), (-1.0, -1.0, 1.0), (-1.0, 1.0, -1.0), (-1.0, 1.0, 1.0), (1.0, -1.0, -1.0), (1.0, -1.0, 1.0), (1.0, 1.0, -1.0), (1.0, 1.0, 1.0), (-1.0, -3.06, -1.0), (-1.0, -3.06, 1.0), (-1.0, -1.06, -1.0), (-1.0, -1.06, 1.0), (1.0, -3.06, -1.0), (1.0, -3.06, 1.0), (1.0, -1.06, -1.0), (1.0, -1.06, 1.0), (-1.0, -5.12, -1.0), (-1.0, -5.12, 1.0), (-1.0, -3.12, -1.0), (-1.0, -3.12, 1.0), (1.0, -5.12, -1.0), (1.0, -5.12, 1.0), (1.0, -3.12, -1.0), (1.0, -3.12, 1.0), (-1.0, -7.18, -1.0), (-1.0, -7.18, 1.0), (-1.0, -5.18, -1.0), (-1.0, -5.18, 1.0), (1.0, -7.18, -1.0), (1.0, -7.18, 1.0), (1.0, -5.18, -1.0), (1.0, -5.18, 1.0), (-1.0, -9.24, -1.0), (-1.0, -9.24, 1.0), (-1.0, -7.24, -1.0), (-1.0, -7.24, 1.0), (1.0, -9.24, -1.0), (1.0, -9.24, 1.0), (1.0, -7.24, -1.0), (1.0, -7.24, 1.0)], [], [(0, 1, 3, 2), (2, 3, 7, 6), (6, 7, 5, 4), (4, 5, 1, 0), (2, 6, 4, 0), (7, 3, 1, 5), (8, 9, 11, 10), (10, 11, 15, 14), (14, 15, 13, 12), (12, 13, 9, 8), (10, 14, 12, 8), (15, 11, 9, 13), (16, 17, 19, 18), (18, 19, 23, 22), (22, 23, 21, 20), (20, 21, 17, 16), (18, 22, 20, 16), (23, 19, 17, 21), (24, 25, 27, 26), (26, 27, 31, 30), (30, 31, 29, 28), (28, 29, 25, 24), (26, 30, 28, 24), (31, 27, 25, 29), (32, 33, 35, 34), (34, 35, 39, 38), (38, 39, 37, 36), (36, 37, 33, 32), (34, 38, 36, 32), (39, 35, 33, 37)])
_uv = me_cube_067.uv_layers.new(name='UVMap')
_uv.uv.foreach_set('vector', [0.375, 0.0, 0.625, 0.0, 0.625, 0.25, 0.375, 0.25, 0.375, 0.25, 0.625, 0.25, 0.625, 0.5, 0.375, 0.5, 0.375, 0.5, 0.625, 0.5, 0.625, 0.75, 0.375, 0.75, 0.375, 0.75, 0.625, 0.75, 0.625, 1.0, 0.375, 1.0, 0.125, 0.5, 0.375, 0.5, 0.375, 0.75, 0.125, 0.75, 0.625, 0.5, 0.875, 0.5, 0.875, 0.75, 0.625, 0.75, 0.375, 0.0, 0.625, 0.0, 0.625, 0.25, 0.375, 0.25, 0.375, 0.25, 0.625, 0.25, 0.625, 0.5, 0.375, 0.5, 0.375, 0.5, 0.625, 0.5, 0.625, 0.75, 0.375, 0.75, 0.375, 0.75, 0.625, 0.75, 0.625, 1.0, 0.375, 1.0, 0.125, 0.5, 0.375, 0.5, 0.375, 0.75, 0.125, 0.75, 0.625, 0.5, 0.875, 0.5, 0.875, 0.75, 0.625, 0.75, 0.375, 0.0, 0.625, 0.0, 0.625, 0.25, 0.375, 0.25, 0.375, 0.25, 0.625, 0.25, 0.625, 0.5, 0.375, 0.5, 0.375, 0.5, 0.625, 0.5, 0.625, 0.75, 0.375, 0.75, 0.375, 0.75, 0.625, 0.75, 0.625, 1.0, 0.375, 1.0, 0.125, 0.5, 0.375, 0.5, 0.375, 0.75, 0.125, 0.75, 0.625, 0.5, 0.875, 0.5, 0.875, 0.75, 0.625, 0.75, 0.375, 0.0, 0.625, 0.0, 0.625, 0.25, 0.375, 0.25, 0.375, 0.25, 0.625, 0.25, 0.625, 0.5, 0.375, 0.5, 0.375, 0.5, 0.625, 0.5, 0.625, 0.75, 0.375, 0.75, 0.375, 0.75, 0.625, 0.75, 0.625, 1.0, 0.375, 1.0, 0.125, 0.5, 0.375, 0.5, 0.375, 0.75, 0.125, 0.75, 0.625, 0.5, 0.875, 0.5, 0.875, 0.75, 0.625, 0.75, 0.375, 0.0, 0.625, 0.0, 0.625, 0.25, 0.375, 0.25, 0.375, 0.25, 0.625, 0.25, 0.625, 0.5, 0.375, 0.5, 0.375, 0.5, 0.625, 0.5, 0.625, 0.75, 0.375, 0.75, 0.375, 0.75, 0.625, 0.75, 0.625, 1.0, 0.375, 1.0, 0.125, 0.5, 0.375, 0.5, 0.375, 0.75, 0.125, 0.75, 0.625, 0.5, 0.875, 0.5, 0.875, 0.75, 0.625, 0.75])
me_cube_067.materials.append(mat_wood)
me_cube_067.update()
me_cube_072 = bpy.data.meshes.new('Cube.072')
me_cube_072.from_pydata([(-1.0, -1.0, -1.0), (-1.0, -1.0, 1.0), (-1.0, 1.0, -1.0), (-1.0, 1.0, 1.0), (1.0, -1.0, -1.0), (1.0, -1.0, 1.0), (1.0, 1.0, -1.0), (1.0, 1.0, 1.0), (-1.0, -3.06, -1.0), (-1.0, -3.06, 1.0), (-1.0, -1.06, -1.0), (-1.0, -1.06, 1.0), (1.0, -3.06, -1.0), (1.0, -3.06, 1.0), (1.0, -1.06, -1.0), (1.0, -1.06, 1.0), (-1.0, -5.12, -1.0), (-1.0, -5.12, 1.0), (-1.0, -3.12, -1.0), (-1.0, -3.12, 1.0), (1.0, -5.12, -1.0), (1.0, -5.12, 1.0), (1.0, -3.12, -1.0), (1.0, -3.12, 1.0), (-1.0, -7.18, -1.0), (-1.0, -7.18, 1.0), (-1.0, -5.18, -1.0), (-1.0, -5.18, 1.0), (1.0, -7.18, -1.0), (1.0, -7.18, 1.0), (1.0, -5.18, -1.0), (1.0, -5.18, 1.0), (-1.0, -9.24, -1.0), (-1.0, -9.24, 1.0), (-1.0, -7.24, -1.0), (-1.0, -7.24, 1.0), (1.0, -9.24, -1.0), (1.0, -9.24, 1.0), (1.0, -7.24, -1.0), (1.0, -7.24, 1.0)], [], [(0, 1, 3, 2), (2, 3, 7, 6), (6, 7, 5, 4), (4, 5, 1, 0), (2, 6, 4, 0), (7, 3, 1, 5), (8, 9, 11, 10), (10, 11, 15, 14), (14, 15, 13, 12), (12, 13, 9, 8), (10, 14, 12, 8), (15, 11, 9, 13), (16, 17, 19, 18), (18, 19, 23, 22), (22, 23, 21, 20), (20, 21, 17, 16), (18, 22, 20, 16), (23, 19, 17, 21), (24, 25, 27, 26), (26, 27, 31, 30), (30, 31, 29, 28), (28, 29, 25, 24), (26, 30, 28, 24), (31, 27, 25, 29), (32, 33, 35, 34), (34, 35, 39, 38), (38, 39, 37, 36), (36, 37, 33, 32), (34, 38, 36, 32), (39, 35, 33, 37)])
_uv = me_cube_072.uv_layers.new(name='UVMap')
_uv.uv.foreach_set('vector', [0.375, 0.0, 0.625, 0.0, 0.625, 0.25, 0.375, 0.25, 0.375, 0.25, 0.625, 0.25, 0.625, 0.5, 0.375, 0.5, 0.375, 0.5, 0.625, 0.5, 0.625, 0.75, 0.375, 0.75, 0.375, 0.75, 0.625, 0.75, 0.625, 1.0, 0.375, 1.0, 0.125, 0.5, 0.375, 0.5, 0.375, 0.75, 0.125, 0.75, 0.625, 0.5, 0.875, 0.5, 0.875, 0.75, 0.625, 0.75, 0.375, 0.0, 0.625, 0.0, 0.625, 0.25, 0.375, 0.25, 0.375, 0.25, 0.625, 0.25, 0.625, 0.5, 0.375, 0.5, 0.375, 0.5, 0.625, 0.5, 0.625, 0.75, 0.375, 0.75, 0.375, 0.75, 0.625, 0.75, 0.625, 1.0, 0.375, 1.0, 0.125, 0.5, 0.375, 0.5, 0.375, 0.75, 0.125, 0.75, 0.625, 0.5, 0.875, 0.5, 0.875, 0.75, 0.625, 0.75, 0.375, 0.0, 0.625, 0.0, 0.625, 0.25, 0.375, 0.25, 0.375, 0.25, 0.625, 0.25, 0.625, 0.5, 0.375, 0.5, 0.375, 0.5, 0.625, 0.5, 0.625, 0.75, 0.375, 0.75, 0.375, 0.75, 0.625, 0.75, 0.625, 1.0, 0.375, 1.0, 0.125, 0.5, 0.375, 0.5, 0.375, 0.75, 0.125, 0.75, 0.625, 0.5, 0.875, 0.5, 0.875, 0.75, 0.625, 0.75, 0.375, 0.0, 0.625, 0.0, 0.625, 0.25, 0.375, 0.25, 0.375, 0.25, 0.625, 0.25, 0.625, 0.5, 0.375, 0.5, 0.375, 0.5, 0.625, 0.5, 0.625, 0.75, 0.375, 0.75, 0.375, 0.75, 0.625, 0.75, 0.625, 1.0, 0.375, 1.0, 0.125, 0.5, 0.375, 0.5, 0.375, 0.75, 0.125, 0.75, 0.625, 0.5, 0.875, 0.5, 0.875, 0.75, 0.625, 0.75, 0.375, 0.0, 0.625, 0.0, 0.625, 0.25, 0.375, 0.25, 0.375, 0.25, 0.625, 0.25, 0.625, 0.5, 0.375, 0.5, 0.375, 0.5, 0.625, 0.5, 0.625, 0.75, 0.375, 0.75, 0.375, 0.75, 0.625, 0.75, 0.625, 1.0, 0.375, 1.0, 0.125, 0.5, 0.375, 0.5, 0.375, 0.75, 0.125, 0.75, 0.625, 0.5, 0.875, 0.5, 0.875, 0.75, 0.625, 0.75])
me_cube_072.materials.append(mat_wood)
me_cube_072.update()
me_cube_077 = bpy.data.meshes.new('Cube.077')
me_cube_077.from_pydata([(-1.0, -1.0, -1.0), (-1.0, -1.0, 1.0), (-1.0, 1.0, -1.0), (-1.0, 1.0, 1.0), (1.0, -1.0, -1.0), (1.0, -1.0, 1.0), (1.0, 1.0, -1.0), (1.0, 1.0, 1.0), (-1.0, -3.06, -1.0), (-1.0, -3.06, 1.0), (-1.0, -1.06, -1.0), (-1.0, -1.06, 1.0), (1.0, -3.06, -1.0), (1.0, -3.06, 1.0), (1.0, -1.06, -1.0), (1.0, -1.06, 1.0), (-1.0, -5.12, -1.0), (-1.0, -5.12, 1.0), (-1.0, -3.12, -1.0), (-1.0, -3.12, 1.0), (1.0, -5.12, -1.0), (1.0, -5.12, 1.0), (1.0, -3.12, -1.0), (1.0, -3.12, 1.0), (-1.0, -7.18, -1.0), (-1.0, -7.18, 1.0), (-1.0, -5.18, -1.0), (-1.0, -5.18, 1.0), (1.0, -7.18, -1.0), (1.0, -7.18, 1.0), (1.0, -5.18, -1.0), (1.0, -5.18, 1.0), (-1.0, -9.24, -1.0), (-1.0, -9.24, 1.0), (-1.0, -7.24, -1.0), (-1.0, -7.24, 1.0), (1.0, -9.24, -1.0), (1.0, -9.24, 1.0), (1.0, -7.24, -1.0), (1.0, -7.24, 1.0)], [], [(0, 1, 3, 2), (2, 3, 7, 6), (6, 7, 5, 4), (4, 5, 1, 0), (2, 6, 4, 0), (7, 3, 1, 5), (8, 9, 11, 10), (10, 11, 15, 14), (14, 15, 13, 12), (12, 13, 9, 8), (10, 14, 12, 8), (15, 11, 9, 13), (16, 17, 19, 18), (18, 19, 23, 22), (22, 23, 21, 20), (20, 21, 17, 16), (18, 22, 20, 16), (23, 19, 17, 21), (24, 25, 27, 26), (26, 27, 31, 30), (30, 31, 29, 28), (28, 29, 25, 24), (26, 30, 28, 24), (31, 27, 25, 29), (32, 33, 35, 34), (34, 35, 39, 38), (38, 39, 37, 36), (36, 37, 33, 32), (34, 38, 36, 32), (39, 35, 33, 37)])
_uv = me_cube_077.uv_layers.new(name='UVMap')
_uv.uv.foreach_set('vector', [0.375, 0.0, 0.625, 0.0, 0.625, 0.25, 0.375, 0.25, 0.375, 0.25, 0.625, 0.25, 0.625, 0.5, 0.375, 0.5, 0.375, 0.5, 0.625, 0.5, 0.625, 0.75, 0.375, 0.75, 0.375, 0.75, 0.625, 0.75, 0.625, 1.0, 0.375, 1.0, 0.125, 0.5, 0.375, 0.5, 0.375, 0.75, 0.125, 0.75, 0.625, 0.5, 0.875, 0.5, 0.875, 0.75, 0.625, 0.75, 0.375, 0.0, 0.625, 0.0, 0.625, 0.25, 0.375, 0.25, 0.375, 0.25, 0.625, 0.25, 0.625, 0.5, 0.375, 0.5, 0.375, 0.5, 0.625, 0.5, 0.625, 0.75, 0.375, 0.75, 0.375, 0.75, 0.625, 0.75, 0.625, 1.0, 0.375, 1.0, 0.125, 0.5, 0.375, 0.5, 0.375, 0.75, 0.125, 0.75, 0.625, 0.5, 0.875, 0.5, 0.875, 0.75, 0.625, 0.75, 0.375, 0.0, 0.625, 0.0, 0.625, 0.25, 0.375, 0.25, 0.375, 0.25, 0.625, 0.25, 0.625, 0.5, 0.375, 0.5, 0.375, 0.5, 0.625, 0.5, 0.625, 0.75, 0.375, 0.75, 0.375, 0.75, 0.625, 0.75, 0.625, 1.0, 0.375, 1.0, 0.125, 0.5, 0.375, 0.5, 0.375, 0.75, 0.125, 0.75, 0.625, 0.5, 0.875, 0.5, 0.875, 0.75, 0.625, 0.75, 0.375, 0.0, 0.625, 0.0, 0.625, 0.25, 0.375, 0.25, 0.375, 0.25, 0.625, 0.25, 0.625, 0.5, 0.375, 0.5, 0.375, 0.5, 0.625, 0.5, 0.625, 0.75, 0.375, 0.75, 0.375, 0.75, 0.625, 0.75, 0.625, 1.0, 0.375, 1.0, 0.125, 0.5, 0.375, 0.5, 0.375, 0.75, 0.125, 0.75, 0.625, 0.5, 0.875, 0.5, 0.875, 0.75, 0.625, 0.75, 0.375, 0.0, 0.625, 0.0, 0.625, 0.25, 0.375, 0.25, 0.375, 0.25, 0.625, 0.25, 0.625, 0.5, 0.375, 0.5, 0.375, 0.5, 0.625, 0.5, 0.625, 0.75, 0.375, 0.75, 0.375, 0.75, 0.625, 0.75, 0.625, 1.0, 0.375, 1.0, 0.125, 0.5, 0.375, 0.5, 0.375, 0.75, 0.125, 0.75, 0.625, 0.5, 0.875, 0.5, 0.875, 0.75, 0.625, 0.75])
me_cube_077.materials.append(mat_wood)
me_cube_077.update()
me_cube_082 = bpy.data.meshes.new('Cube.082')
me_cube_082.from_pydata([(-1.0, -1.0, -1.0), (-1.0, -1.0, 1.0), (-1.0, 1.0, -1.0), (-1.0, 1.0, 1.0), (1.0, -1.0, -1.0), (1.0, -1.0, 1.0), (1.0, 1.0, -1.0), (1.0, 1.0, 1.0), (-1.0, -3.06, -1.0), (-1.0, -3.06, 1.0), (-1.0, -1.06, -1.0), (-1.0, -1.06, 1.0), (1.0, -3.06, -1.0), (1.0, -3.06, 1.0), (1.0, -1.06, -1.0), (1.0, -1.06, 1.0), (-1.0, -5.12, -1.0), (-1.0, -5.12, 1.0), (-1.0, -3.12, -1.0), (-1.0, -3.12, 1.0), (1.0, -5.12, -1.0), (1.0, -5.12, 1.0), (1.0, -3.12, -1.0), (1.0, -3.12, 1.0), (-1.0, -7.18, -1.0), (-1.0, -7.18, 1.0), (-1.0, -5.18, -1.0), (-1.0, -5.18, 1.0), (1.0, -7.18, -1.0), (1.0, -7.18, 1.0), (1.0, -5.18, -1.0), (1.0, -5.18, 1.0), (-1.0, -9.24, -1.0), (-1.0, -9.24, 1.0), (-1.0, -7.24, -1.0), (-1.0, -7.24, 1.0), (1.0, -9.24, -1.0), (1.0, -9.24, 1.0), (1.0, -7.24, -1.0), (1.0, -7.24, 1.0)], [], [(0, 1, 3, 2), (2, 3, 7, 6), (6, 7, 5, 4), (4, 5, 1, 0), (2, 6, 4, 0), (7, 3, 1, 5), (8, 9, 11, 10), (10, 11, 15, 14), (14, 15, 13, 12), (12, 13, 9, 8), (10, 14, 12, 8), (15, 11, 9, 13), (16, 17, 19, 18), (18, 19, 23, 22), (22, 23, 21, 20), (20, 21, 17, 16), (18, 22, 20, 16), (23, 19, 17, 21), (24, 25, 27, 26), (26, 27, 31, 30), (30, 31, 29, 28), (28, 29, 25, 24), (26, 30, 28, 24), (31, 27, 25, 29), (32, 33, 35, 34), (34, 35, 39, 38), (38, 39, 37, 36), (36, 37, 33, 32), (34, 38, 36, 32), (39, 35, 33, 37)])
_uv = me_cube_082.uv_layers.new(name='UVMap')
_uv.uv.foreach_set('vector', [0.375, 0.0, 0.625, 0.0, 0.625, 0.25, 0.375, 0.25, 0.375, 0.25, 0.625, 0.25, 0.625, 0.5, 0.375, 0.5, 0.375, 0.5, 0.625, 0.5, 0.625, 0.75, 0.375, 0.75, 0.375, 0.75, 0.625, 0.75, 0.625, 1.0, 0.375, 1.0, 0.125, 0.5, 0.375, 0.5, 0.375, 0.75, 0.125, 0.75, 0.625, 0.5, 0.875, 0.5, 0.875, 0.75, 0.625, 0.75, 0.375, 0.0, 0.625, 0.0, 0.625, 0.25, 0.375, 0.25, 0.375, 0.25, 0.625, 0.25, 0.625, 0.5, 0.375, 0.5, 0.375, 0.5, 0.625, 0.5, 0.625, 0.75, 0.375, 0.75, 0.375, 0.75, 0.625, 0.75, 0.625, 1.0, 0.375, 1.0, 0.125, 0.5, 0.375, 0.5, 0.375, 0.75, 0.125, 0.75, 0.625, 0.5, 0.875, 0.5, 0.875, 0.75, 0.625, 0.75, 0.375, 0.0, 0.625, 0.0, 0.625, 0.25, 0.375, 0.25, 0.375, 0.25, 0.625, 0.25, 0.625, 0.5, 0.375, 0.5, 0.375, 0.5, 0.625, 0.5, 0.625, 0.75, 0.375, 0.75, 0.375, 0.75, 0.625, 0.75, 0.625, 1.0, 0.375, 1.0, 0.125, 0.5, 0.375, 0.5, 0.375, 0.75, 0.125, 0.75, 0.625, 0.5, 0.875, 0.5, 0.875, 0.75, 0.625, 0.75, 0.375, 0.0, 0.625, 0.0, 0.625, 0.25, 0.375, 0.25, 0.375, 0.25, 0.625, 0.25, 0.625, 0.5, 0.375, 0.5, 0.375, 0.5, 0.625, 0.5, 0.625, 0.75, 0.375, 0.75, 0.375, 0.75, 0.625, 0.75, 0.625, 1.0, 0.375, 1.0, 0.125, 0.5, 0.375, 0.5, 0.375, 0.75, 0.125, 0.75, 0.625, 0.5, 0.875, 0.5, 0.875, 0.75, 0.625, 0.75, 0.375, 0.0, 0.625, 0.0, 0.625, 0.25, 0.375, 0.25, 0.375, 0.25, 0.625, 0.25, 0.625, 0.5, 0.375, 0.5, 0.375, 0.5, 0.625, 0.5, 0.625, 0.75, 0.375, 0.75, 0.375, 0.75, 0.625, 0.75, 0.625, 1.0, 0.375, 1.0, 0.125, 0.5, 0.375, 0.5, 0.375, 0.75, 0.125, 0.75, 0.625, 0.5, 0.875, 0.5, 0.875, 0.75, 0.625, 0.75])
me_cube_082.materials.append(mat_wood)
me_cube_082.update()
me_cube_088 = bpy.data.meshes.new('Cube.088')
me_cube_088.from_pydata([(-1.0, -1.0, -1.0), (-1.0, -1.0, 1.0), (-1.0, 1.0, -1.0), (-1.0, 1.0, 1.0), (1.0, -1.0, -1.0), (1.0, -1.0, 1.0), (1.0, 1.0, -1.0), (1.0, 1.0, 1.0)], [], [(0, 1, 3, 2), (2, 3, 7, 6), (6, 7, 5, 4), (4, 5, 1, 0), (2, 6, 4, 0), (7, 3, 1, 5)])
_uv = me_cube_088.uv_layers.new(name='UVMap')
_uv.uv.foreach_set('vector', [0.345, 0.345, 0.345, 0.655, 0.655, 0.655, 0.655, 0.345, 0.345, 0.345, 0.345, 0.655, 0.655, 0.655, 0.655, 0.345, 0.655, 0.345, 0.655, 0.655, 0.345, 0.655, 0.345, 0.345, 0.655, 0.345, 0.655, 0.655, 0.345, 0.655, 0.345, 0.345, 0.345, 0.655, 0.655, 0.655, 0.655, 0.345, 0.345, 0.345, 0.655, 0.655, 0.345, 0.655, 0.345, 0.345, 0.655, 0.345])
me_cube_088.materials.append(mat_wood)
me_cube_088.update()
me_cube_143 = bpy.data.meshes.new('Cube.143')
me_cube_143.from_pydata([(-1.0, -1.0, -1.0), (-1.0, -1.0, 1.0), (-1.0, 1.0, -1.0), (-1.0, 1.0, 1.0), (1.0, -1.0, -1.0), (1.0, -1.0, 1.0), (1.0, 1.0, -1.0), (1.0, 1.0, 1.0)], [], [(0, 1, 3, 2), (2, 3, 7, 6), (6, 7, 5, 4), (4, 5, 1, 0), (2, 6, 4, 0), (7, 3, 1, 5)])
_uv = me_cube_143.uv_layers.new(name='UVMap')
_uv.uv.foreach_set('vector', [3.303, 0.5, 3.303, 0.75, -3.053, 0.75, -3.053, 0.5, 0.5, 0.25, 0.25, 0.25, 0.25, 4.797e-08, 0.5, 1.349e-08, -3.053, 0.25, -3.053, 0.0, 3.303, 5.96e-08, 3.303, 0.25, 0.25, 0.25, 0.5, 0.25, 0.5, 0.5, 0.25, 0.5, -3.053, 0.5, -3.053, 0.25, 3.303, 0.25, 3.303, 0.5, -3.053, 1.0, -3.053, 0.75, 3.303, 0.75, 3.303, 1.0])
me_cube_143.materials.append(mat_metal)
me_cube_143.update()
me_cube_113 = bpy.data.meshes.new('Cube.113')
me_cube_113.from_pydata([(-1.0, -1.0, -1.0), (-1.0, -1.0, 1.0), (-1.0, 1.0, -1.0), (-1.0, 1.0, 1.0), (1.0, -1.0, -1.0), (1.0, -1.0, 1.0), (1.0, 1.0, -1.0), (1.0, 1.0, 1.0)], [], [(0, 1, 3, 2), (2, 3, 7, 6), (6, 7, 5, 4), (4, 5, 1, 0), (2, 6, 4, 0), (7, 3, 1, 5)])
_uv = me_cube_113.uv_layers.new(name='UVMap')
_uv.uv.foreach_set('vector', [2.459, 0.25, 2.459, 0.5, -2.209, 0.5, -2.209, 0.25, 0.25, 0.25, 0.25, 0.0, 0.5, 0.0, 0.5, 0.25, -2.209, 1.0, -2.209, 0.75, 2.459, 0.75, 2.459, 1.0, 0.5, 0.25, 0.5, 0.5, 0.25, 0.5, 0.25, 0.25, -2.209, 0.25, -2.209, 0.0, 2.459, 0.0, 2.459, 0.25, -2.209, 0.75, -2.209, 0.5, 2.459, 0.5, 2.459, 0.75])
me_cube_113.materials.append(mat_metal)
me_cube_113.update()
me_cube_114 = bpy.data.meshes.new('Cube.114')
me_cube_114.from_pydata([(-1.0, -1.0, -1.0), (-1.0, -1.0, 1.0), (-1.0, 1.0, -1.0), (-1.0, 1.0, 1.0), (1.0, -1.0, -1.0), (1.0, -1.0, 1.0), (1.0, 1.0, -1.0), (1.0, 1.0, 1.0)], [], [(0, 1, 3, 2), (2, 3, 7, 6), (6, 7, 5, 4), (4, 5, 1, 0), (2, 6, 4, 0), (7, 3, 1, 5)])
_uv = me_cube_114.uv_layers.new(name='UVMap')
_uv.uv.foreach_set('vector', [4.106, 0.25, 4.106, 0.5, -3.856, 0.5, -3.856, 0.25, 0.25, 0.25, 0.25, 0.0, 0.5, 0.0, 0.5, 0.25, -3.856, 1.0, -3.856, 0.75, 4.106, 0.75, 4.106, 1.0, 0.5, 0.25, 0.5, 0.5, 0.25, 0.5, 0.25, 0.25, -3.856, 0.25, -3.856, 0.0, 4.106, 0.0, 4.106, 0.25, -3.856, 0.75, -3.856, 0.5, 4.106, 0.5, 4.106, 0.75])
me_cube_114.materials.append(mat_metal)
me_cube_114.update()
me_cube_094 = bpy.data.meshes.new('Cube.094')
me_cube_094.from_pydata([(-1.0, -1.0, -1.0), (-1.0, -1.0, 1.0), (-1.0, 1.0, -1.0), (-1.0, 1.0, 1.0), (1.0, -1.0, -1.0), (1.0, -1.0, 1.0), (1.0, 1.0, -1.0), (1.0, 1.0, 1.0)], [], [(0, 1, 3, 2), (2, 3, 7, 6), (6, 7, 5, 4), (4, 5, 1, 0), (2, 6, 4, 0), (7, 3, 1, 5)])
_uv = me_cube_094.uv_layers.new(name='UVMap')
_uv.uv.foreach_set('vector', [0.375, 0.0, 0.625, 0.0, 0.625, 0.25, 0.375, 0.25, 0.375, 0.25, 0.625, 0.25, 0.625, 0.5, 0.375, 0.5, 0.375, 0.5, 0.625, 0.5, 0.625, 0.75, 0.375, 0.75, 0.375, 0.75, 0.625, 0.75, 0.625, 1.0, 0.375, 1.0, 0.125, 0.5, 0.375, 0.5, 0.375, 0.75, 0.125, 0.75, 0.625, 0.5, 0.875, 0.5, 0.875, 0.75, 0.625, 0.75])
me_cube_094.materials.append(mat_metal)
me_cube_094.update()
me_cube_101 = bpy.data.meshes.new('Cube.101')
me_cube_101.from_pydata([(-1.0, -1.0, -1.0), (-1.0, -1.0, 1.0), (-1.0, 1.0, -1.0), (-1.0, 1.0, 1.0), (1.0, -1.0, -1.0), (1.0, -1.0, 1.0), (1.0, 1.0, -1.0), (1.0, 1.0, 1.0)], [], [(0, 1, 3, 2), (2, 3, 7, 6), (6, 7, 5, 4), (4, 5, 1, 0), (2, 6, 4, 0), (7, 3, 1, 5)])
_uv = me_cube_101.uv_layers.new(name='UVMap')
_uv.uv.foreach_set('vector', [0.375, 0.0, 0.625, 0.0, 0.625, 0.25, 0.375, 0.25, 0.375, 0.25, 0.625, 0.25, 0.625, 0.5, 0.375, 0.5, 0.375, 0.5, 0.625, 0.5, 0.625, 0.75, 0.375, 0.75, 0.375, 0.75, 0.625, 0.75, 0.625, 1.0, 0.375, 1.0, 0.125, 0.5, 0.375, 0.5, 0.375, 0.75, 0.125, 0.75, 0.625, 0.5, 0.875, 0.5, 0.875, 0.75, 0.625, 0.75])
me_cube_101.materials.append(mat_metal)
me_cube_101.update()
me_cube_108 = bpy.data.meshes.new('Cube.108')
me_cube_108.from_pydata([(-1.0, -1.0, -1.0), (-1.0, -1.0, 1.0), (-1.0, 1.0, -1.0), (-1.0, 1.0, 1.0), (1.0, -1.0, -1.0), (1.0, -1.0, 1.0), (1.0, 1.0, -1.0), (1.0, 1.0, 1.0)], [], [(0, 1, 3, 2), (2, 3, 7, 6), (6, 7, 5, 4), (4, 5, 1, 0), (2, 6, 4, 0), (7, 3, 1, 5)])
_uv = me_cube_108.uv_layers.new(name='UVMap')
_uv.uv.foreach_set('vector', [0.375, 0.0, 0.625, 0.0, 0.625, 0.25, 0.375, 0.25, 0.375, 0.25, 0.625, 0.25, 0.625, 0.5, 0.375, 0.5, 0.375, 0.5, 0.625, 0.5, 0.625, 0.75, 0.375, 0.75, 0.375, 0.75, 0.625, 0.75, 0.625, 1.0, 0.375, 1.0, 0.125, 0.5, 0.375, 0.5, 0.375, 0.75, 0.125, 0.75, 0.625, 0.5, 0.875, 0.5, 0.875, 0.75, 0.625, 0.75])
me_cube_108.materials.append(mat_metal)
me_cube_108.update()
me_cube_115 = bpy.data.meshes.new('Cube.115')
me_cube_115.from_pydata([(-1.0, -1.0, -1.0), (-1.0, -1.0, 1.0), (-1.0, 1.0, -1.0), (-1.0, 1.0, 1.0), (1.0, -1.0, -1.0), (1.0, -1.0, 1.0), (1.0, 1.0, -1.0), (1.0, 1.0, 1.0)], [], [(0, 1, 3, 2), (2, 3, 7, 6), (6, 7, 5, 4), (4, 5, 1, 0), (2, 6, 4, 0), (7, 3, 1, 5)])
_uv = me_cube_115.uv_layers.new(name='UVMap')
_uv.uv.foreach_set('vector', [0.375, 0.0, 0.625, 0.0, 0.625, 0.25, 0.375, 0.25, 0.375, 0.25, 0.625, 0.25, 0.625, 0.5, 0.375, 0.5, 0.375, 0.5, 0.625, 0.5, 0.625, 0.75, 0.375, 0.75, 0.375, 0.75, 0.625, 0.75, 0.625, 1.0, 0.375, 1.0, 0.125, 0.5, 0.375, 0.5, 0.375, 0.75, 0.125, 0.75, 0.625, 0.5, 0.875, 0.5, 0.875, 0.75, 0.625, 0.75])
me_cube_115.materials.append(mat_metal)
me_cube_115.update()
me_cube_116 = bpy.data.meshes.new('Cube.116')
me_cube_116.from_pydata([(-1.0, -1.0, -1.0), (-1.0, -1.0, 1.0), (-1.0, 1.0, -1.0), (-1.0, 1.0, 1.0), (1.0, -1.0, -1.0), (1.0, -1.0, 1.0), (1.0, 1.0, -1.0), (1.0, 1.0, 1.0), (-1.0, -3.06, -1.0), (-1.0, -3.06, 1.0), (-1.0, -1.06, -1.0), (-1.0, -1.06, 1.0), (1.0, -3.06, -1.0), (1.0, -3.06, 1.0), (1.0, -1.06, -1.0), (1.0, -1.06, 1.0), (-1.0, -5.12, -1.0), (-1.0, -5.12, 1.0), (-1.0, -3.12, -1.0), (-1.0, -3.12, 1.0), (1.0, -5.12, -1.0), (1.0, -5.12, 1.0), (1.0, -3.12, -1.0), (1.0, -3.12, 1.0), (-1.0, -7.18, -1.0), (-1.0, -7.18, 1.0), (-1.0, -5.18, -1.0), (-1.0, -5.18, 1.0), (1.0, -7.18, -1.0), (1.0, -7.18, 1.0), (1.0, -5.18, -1.0), (1.0, -5.18, 1.0), (-1.0, -9.24, -1.0), (-1.0, -9.24, 1.0), (-1.0, -7.24, -1.0), (-1.0, -7.24, 1.0), (1.0, -9.24, -1.0), (1.0, -9.24, 1.0), (1.0, -7.24, -1.0), (1.0, -7.24, 1.0)], [], [(0, 1, 3, 2), (2, 3, 7, 6), (6, 7, 5, 4), (4, 5, 1, 0), (2, 6, 4, 0), (7, 3, 1, 5), (8, 9, 11, 10), (10, 11, 15, 14), (14, 15, 13, 12), (12, 13, 9, 8), (10, 14, 12, 8), (15, 11, 9, 13), (16, 17, 19, 18), (18, 19, 23, 22), (22, 23, 21, 20), (20, 21, 17, 16), (18, 22, 20, 16), (23, 19, 17, 21), (24, 25, 27, 26), (26, 27, 31, 30), (30, 31, 29, 28), (28, 29, 25, 24), (26, 30, 28, 24), (31, 27, 25, 29), (32, 33, 35, 34), (34, 35, 39, 38), (38, 39, 37, 36), (36, 37, 33, 32), (34, 38, 36, 32), (39, 35, 33, 37)])
_uv = me_cube_116.uv_layers.new(name='UVMap')
_uv.uv.foreach_set('vector', [0.375, 0.0, 0.625, 0.0, 0.625, 0.25, 0.375, 0.25, 0.375, 0.25, 0.625, 0.25, 0.625, 0.5, 0.375, 0.5, 0.375, 0.5, 0.625, 0.5, 0.625, 0.75, 0.375, 0.75, 0.375, 0.75, 0.625, 0.75, 0.625, 1.0, 0.375, 1.0, 0.125, 0.5, 0.375, 0.5, 0.375, 0.75, 0.125, 0.75, 0.625, 0.5, 0.875, 0.5, 0.875, 0.75, 0.625, 0.75, 0.375, 0.0, 0.625, 0.0, 0.625, 0.25, 0.375, 0.25, 0.375, 0.25, 0.625, 0.25, 0.625, 0.5, 0.375, 0.5, 0.375, 0.5, 0.625, 0.5, 0.625, 0.75, 0.375, 0.75, 0.375, 0.75, 0.625, 0.75, 0.625, 1.0, 0.375, 1.0, 0.125, 0.5, 0.375, 0.5, 0.375, 0.75, 0.125, 0.75, 0.625, 0.5, 0.875, 0.5, 0.875, 0.75, 0.625, 0.75, 0.375, 0.0, 0.625, 0.0, 0.625, 0.25, 0.375, 0.25, 0.375, 0.25, 0.625, 0.25, 0.625, 0.5, 0.375, 0.5, 0.375, 0.5, 0.625, 0.5, 0.625, 0.75, 0.375, 0.75, 0.375, 0.75, 0.625, 0.75, 0.625, 1.0, 0.375, 1.0, 0.125, 0.5, 0.375, 0.5, 0.375, 0.75, 0.125, 0.75, 0.625, 0.5, 0.875, 0.5, 0.875, 0.75, 0.625, 0.75, 0.375, 0.0, 0.625, 0.0, 0.625, 0.25, 0.375, 0.25, 0.375, 0.25, 0.625, 0.25, 0.625, 0.5, 0.375, 0.5, 0.375, 0.5, 0.625, 0.5, 0.625, 0.75, 0.375, 0.75, 0.375, 0.75, 0.625, 0.75, 0.625, 1.0, 0.375, 1.0, 0.125, 0.5, 0.375, 0.5, 0.375, 0.75, 0.125, 0.75, 0.625, 0.5, 0.875, 0.5, 0.875, 0.75, 0.625, 0.75, 0.375, 0.0, 0.625, 0.0, 0.625, 0.25, 0.375, 0.25, 0.375, 0.25, 0.625, 0.25, 0.625, 0.5, 0.375, 0.5, 0.375, 0.5, 0.625, 0.5, 0.625, 0.75, 0.375, 0.75, 0.375, 0.75, 0.625, 0.75, 0.625, 1.0, 0.375, 1.0, 0.125, 0.5, 0.375, 0.5, 0.375, 0.75, 0.125, 0.75, 0.625, 0.5, 0.875, 0.5, 0.875, 0.75, 0.625, 0.75])
me_cube_116.materials.append(mat_wood)
me_cube_116.update()
me_cube_121 = bpy.data.meshes.new('Cube.121')
me_cube_121.from_pydata([(-1.0, -1.0, -1.0), (-1.0, -1.0, 1.0), (-1.0, 1.0, -1.0), (-1.0, 1.0, 1.0), (1.0, -1.0, -1.0), (1.0, -1.0, 1.0), (1.0, 1.0, -1.0), (1.0, 1.0, 1.0), (-1.0, -3.06, -1.0), (-1.0, -3.06, 1.0), (-1.0, -1.06, -1.0), (-1.0, -1.06, 1.0), (1.0, -3.06, -1.0), (1.0, -3.06, 1.0), (1.0, -1.06, -1.0), (1.0, -1.06, 1.0), (-1.0, -5.12, -1.0), (-1.0, -5.12, 1.0), (-1.0, -3.12, -1.0), (-1.0, -3.12, 1.0), (1.0, -5.12, -1.0), (1.0, -5.12, 1.0), (1.0, -3.12, -1.0), (1.0, -3.12, 1.0), (-1.0, -7.18, -1.0), (-1.0, -7.18, 1.0), (-1.0, -5.18, -1.0), (-1.0, -5.18, 1.0), (1.0, -7.18, -1.0), (1.0, -7.18, 1.0), (1.0, -5.18, -1.0), (1.0, -5.18, 1.0), (-1.0, -9.24, -1.0), (-1.0, -9.24, 1.0), (-1.0, -7.24, -1.0), (-1.0, -7.24, 1.0), (1.0, -9.24, -1.0), (1.0, -9.24, 1.0), (1.0, -7.24, -1.0), (1.0, -7.24, 1.0)], [], [(0, 1, 3, 2), (2, 3, 7, 6), (6, 7, 5, 4), (4, 5, 1, 0), (2, 6, 4, 0), (7, 3, 1, 5), (8, 9, 11, 10), (10, 11, 15, 14), (14, 15, 13, 12), (12, 13, 9, 8), (10, 14, 12, 8), (15, 11, 9, 13), (16, 17, 19, 18), (18, 19, 23, 22), (22, 23, 21, 20), (20, 21, 17, 16), (18, 22, 20, 16), (23, 19, 17, 21), (24, 25, 27, 26), (26, 27, 31, 30), (30, 31, 29, 28), (28, 29, 25, 24), (26, 30, 28, 24), (31, 27, 25, 29), (32, 33, 35, 34), (34, 35, 39, 38), (38, 39, 37, 36), (36, 37, 33, 32), (34, 38, 36, 32), (39, 35, 33, 37)])
_uv = me_cube_121.uv_layers.new(name='UVMap')
_uv.uv.foreach_set('vector', [0.375, 0.0, 0.625, 0.0, 0.625, 0.25, 0.375, 0.25, 0.375, 0.25, 0.625, 0.25, 0.625, 0.5, 0.375, 0.5, 0.375, 0.5, 0.625, 0.5, 0.625, 0.75, 0.375, 0.75, 0.375, 0.75, 0.625, 0.75, 0.625, 1.0, 0.375, 1.0, 0.125, 0.5, 0.375, 0.5, 0.375, 0.75, 0.125, 0.75, 0.625, 0.5, 0.875, 0.5, 0.875, 0.75, 0.625, 0.75, 0.375, 0.0, 0.625, 0.0, 0.625, 0.25, 0.375, 0.25, 0.375, 0.25, 0.625, 0.25, 0.625, 0.5, 0.375, 0.5, 0.375, 0.5, 0.625, 0.5, 0.625, 0.75, 0.375, 0.75, 0.375, 0.75, 0.625, 0.75, 0.625, 1.0, 0.375, 1.0, 0.125, 0.5, 0.375, 0.5, 0.375, 0.75, 0.125, 0.75, 0.625, 0.5, 0.875, 0.5, 0.875, 0.75, 0.625, 0.75, 0.375, 0.0, 0.625, 0.0, 0.625, 0.25, 0.375, 0.25, 0.375, 0.25, 0.625, 0.25, 0.625, 0.5, 0.375, 0.5, 0.375, 0.5, 0.625, 0.5, 0.625, 0.75, 0.375, 0.75, 0.375, 0.75, 0.625, 0.75, 0.625, 1.0, 0.375, 1.0, 0.125, 0.5, 0.375, 0.5, 0.375, 0.75, 0.125, 0.75, 0.625, 0.5, 0.875, 0.5, 0.875, 0.75, 0.625, 0.75, 0.375, 0.0, 0.625, 0.0, 0.625, 0.25, 0.375, 0.25, 0.375, 0.25, 0.625, 0.25, 0.625, 0.5, 0.375, 0.5, 0.375, 0.5, 0.625, 0.5, 0.625, 0.75, 0.375, 0.75, 0.375, 0.75, 0.625, 0.75, 0.625, 1.0, 0.375, 1.0, 0.125, 0.5, 0.375, 0.5, 0.375, 0.75, 0.125, 0.75, 0.625, 0.5, 0.875, 0.5, 0.875, 0.75, 0.625, 0.75, 0.375, 0.0, 0.625, 0.0, 0.625, 0.25, 0.375, 0.25, 0.375, 0.25, 0.625, 0.25, 0.625, 0.5, 0.375, 0.5, 0.375, 0.5, 0.625, 0.5, 0.625, 0.75, 0.375, 0.75, 0.375, 0.75, 0.625, 0.75, 0.625, 1.0, 0.375, 1.0, 0.125, 0.5, 0.375, 0.5, 0.375, 0.75, 0.125, 0.75, 0.625, 0.5, 0.875, 0.5, 0.875, 0.75, 0.625, 0.75])
me_cube_121.materials.append(mat_wood)
me_cube_121.update()
me_cube_126 = bpy.data.meshes.new('Cube.126')
me_cube_126.from_pydata([(-1.0, -1.0, -1.0), (-1.0, -1.0, 1.0), (-1.0, 1.0, -1.0), (-1.0, 1.0, 1.0), (1.0, -1.0, -1.0), (1.0, -1.0, 1.0), (1.0, 1.0, -1.0), (1.0, 1.0, 1.0), (-1.0, -3.06, -1.0), (-1.0, -3.06, 1.0), (-1.0, -1.06, -1.0), (-1.0, -1.06, 1.0), (1.0, -3.06, -1.0), (1.0, -3.06, 1.0), (1.0, -1.06, -1.0), (1.0, -1.06, 1.0), (-1.0, -5.12, -1.0), (-1.0, -5.12, 1.0), (-1.0, -3.12, -1.0), (-1.0, -3.12, 1.0), (1.0, -5.12, -1.0), (1.0, -5.12, 1.0), (1.0, -3.12, -1.0), (1.0, -3.12, 1.0), (-1.0, -7.18, -1.0), (-1.0, -7.18, 1.0), (-1.0, -5.18, -1.0), (-1.0, -5.18, 1.0), (1.0, -7.18, -1.0), (1.0, -7.18, 1.0), (1.0, -5.18, -1.0), (1.0, -5.18, 1.0), (-1.0, -9.24, -1.0), (-1.0, -9.24, 1.0), (-1.0, -7.24, -1.0), (-1.0, -7.24, 1.0), (1.0, -9.24, -1.0), (1.0, -9.24, 1.0), (1.0, -7.24, -1.0), (1.0, -7.24, 1.0)], [], [(0, 1, 3, 2), (2, 3, 7, 6), (6, 7, 5, 4), (4, 5, 1, 0), (2, 6, 4, 0), (7, 3, 1, 5), (8, 9, 11, 10), (10, 11, 15, 14), (14, 15, 13, 12), (12, 13, 9, 8), (10, 14, 12, 8), (15, 11, 9, 13), (16, 17, 19, 18), (18, 19, 23, 22), (22, 23, 21, 20), (20, 21, 17, 16), (18, 22, 20, 16), (23, 19, 17, 21), (24, 25, 27, 26), (26, 27, 31, 30), (30, 31, 29, 28), (28, 29, 25, 24), (26, 30, 28, 24), (31, 27, 25, 29), (32, 33, 35, 34), (34, 35, 39, 38), (38, 39, 37, 36), (36, 37, 33, 32), (34, 38, 36, 32), (39, 35, 33, 37)])
_uv = me_cube_126.uv_layers.new(name='UVMap')
_uv.uv.foreach_set('vector', [0.375, 0.0, 0.625, 0.0, 0.625, 0.25, 0.375, 0.25, 0.375, 0.25, 0.625, 0.25, 0.625, 0.5, 0.375, 0.5, 0.375, 0.5, 0.625, 0.5, 0.625, 0.75, 0.375, 0.75, 0.375, 0.75, 0.625, 0.75, 0.625, 1.0, 0.375, 1.0, 0.125, 0.5, 0.375, 0.5, 0.375, 0.75, 0.125, 0.75, 0.625, 0.5, 0.875, 0.5, 0.875, 0.75, 0.625, 0.75, 0.375, 0.0, 0.625, 0.0, 0.625, 0.25, 0.375, 0.25, 0.375, 0.25, 0.625, 0.25, 0.625, 0.5, 0.375, 0.5, 0.375, 0.5, 0.625, 0.5, 0.625, 0.75, 0.375, 0.75, 0.375, 0.75, 0.625, 0.75, 0.625, 1.0, 0.375, 1.0, 0.125, 0.5, 0.375, 0.5, 0.375, 0.75, 0.125, 0.75, 0.625, 0.5, 0.875, 0.5, 0.875, 0.75, 0.625, 0.75, 0.375, 0.0, 0.625, 0.0, 0.625, 0.25, 0.375, 0.25, 0.375, 0.25, 0.625, 0.25, 0.625, 0.5, 0.375, 0.5, 0.375, 0.5, 0.625, 0.5, 0.625, 0.75, 0.375, 0.75, 0.375, 0.75, 0.625, 0.75, 0.625, 1.0, 0.375, 1.0, 0.125, 0.5, 0.375, 0.5, 0.375, 0.75, 0.125, 0.75, 0.625, 0.5, 0.875, 0.5, 0.875, 0.75, 0.625, 0.75, 0.375, 0.0, 0.625, 0.0, 0.625, 0.25, 0.375, 0.25, 0.375, 0.25, 0.625, 0.25, 0.625, 0.5, 0.375, 0.5, 0.375, 0.5, 0.625, 0.5, 0.625, 0.75, 0.375, 0.75, 0.375, 0.75, 0.625, 0.75, 0.625, 1.0, 0.375, 1.0, 0.125, 0.5, 0.375, 0.5, 0.375, 0.75, 0.125, 0.75, 0.625, 0.5, 0.875, 0.5, 0.875, 0.75, 0.625, 0.75, 0.375, 0.0, 0.625, 0.0, 0.625, 0.25, 0.375, 0.25, 0.375, 0.25, 0.625, 0.25, 0.625, 0.5, 0.375, 0.5, 0.375, 0.5, 0.625, 0.5, 0.625, 0.75, 0.375, 0.75, 0.375, 0.75, 0.625, 0.75, 0.625, 1.0, 0.375, 1.0, 0.125, 0.5, 0.375, 0.5, 0.375, 0.75, 0.125, 0.75, 0.625, 0.5, 0.875, 0.5, 0.875, 0.75, 0.625, 0.75])
me_cube_126.materials.append(mat_wood)
me_cube_126.update()
me_cube_131 = bpy.data.meshes.new('Cube.131')
me_cube_131.from_pydata([(-1.0, -1.0, -1.0), (-1.0, -1.0, 1.0), (-1.0, 1.0, -1.0), (-1.0, 1.0, 1.0), (1.0, -1.0, -1.0), (1.0, -1.0, 1.0), (1.0, 1.0, -1.0), (1.0, 1.0, 1.0), (-1.0, -3.06, -1.0), (-1.0, -3.06, 1.0), (-1.0, -1.06, -1.0), (-1.0, -1.06, 1.0), (1.0, -3.06, -1.0), (1.0, -3.06, 1.0), (1.0, -1.06, -1.0), (1.0, -1.06, 1.0), (-1.0, -5.12, -1.0), (-1.0, -5.12, 1.0), (-1.0, -3.12, -1.0), (-1.0, -3.12, 1.0), (1.0, -5.12, -1.0), (1.0, -5.12, 1.0), (1.0, -3.12, -1.0), (1.0, -3.12, 1.0), (-1.0, -7.18, -1.0), (-1.0, -7.18, 1.0), (-1.0, -5.18, -1.0), (-1.0, -5.18, 1.0), (1.0, -7.18, -1.0), (1.0, -7.18, 1.0), (1.0, -5.18, -1.0), (1.0, -5.18, 1.0), (-1.0, -9.24, -1.0), (-1.0, -9.24, 1.0), (-1.0, -7.24, -1.0), (-1.0, -7.24, 1.0), (1.0, -9.24, -1.0), (1.0, -9.24, 1.0), (1.0, -7.24, -1.0), (1.0, -7.24, 1.0)], [], [(0, 1, 3, 2), (2, 3, 7, 6), (6, 7, 5, 4), (4, 5, 1, 0), (2, 6, 4, 0), (7, 3, 1, 5), (8, 9, 11, 10), (10, 11, 15, 14), (14, 15, 13, 12), (12, 13, 9, 8), (10, 14, 12, 8), (15, 11, 9, 13), (16, 17, 19, 18), (18, 19, 23, 22), (22, 23, 21, 20), (20, 21, 17, 16), (18, 22, 20, 16), (23, 19, 17, 21), (24, 25, 27, 26), (26, 27, 31, 30), (30, 31, 29, 28), (28, 29, 25, 24), (26, 30, 28, 24), (31, 27, 25, 29), (32, 33, 35, 34), (34, 35, 39, 38), (38, 39, 37, 36), (36, 37, 33, 32), (34, 38, 36, 32), (39, 35, 33, 37)])
_uv = me_cube_131.uv_layers.new(name='UVMap')
_uv.uv.foreach_set('vector', [0.375, 0.0, 0.625, 0.0, 0.625, 0.25, 0.375, 0.25, 0.375, 0.25, 0.625, 0.25, 0.625, 0.5, 0.375, 0.5, 0.375, 0.5, 0.625, 0.5, 0.625, 0.75, 0.375, 0.75, 0.375, 0.75, 0.625, 0.75, 0.625, 1.0, 0.375, 1.0, 0.125, 0.5, 0.375, 0.5, 0.375, 0.75, 0.125, 0.75, 0.625, 0.5, 0.875, 0.5, 0.875, 0.75, 0.625, 0.75, 0.375, 0.0, 0.625, 0.0, 0.625, 0.25, 0.375, 0.25, 0.375, 0.25, 0.625, 0.25, 0.625, 0.5, 0.375, 0.5, 0.375, 0.5, 0.625, 0.5, 0.625, 0.75, 0.375, 0.75, 0.375, 0.75, 0.625, 0.75, 0.625, 1.0, 0.375, 1.0, 0.125, 0.5, 0.375, 0.5, 0.375, 0.75, 0.125, 0.75, 0.625, 0.5, 0.875, 0.5, 0.875, 0.75, 0.625, 0.75, 0.375, 0.0, 0.625, 0.0, 0.625, 0.25, 0.375, 0.25, 0.375, 0.25, 0.625, 0.25, 0.625, 0.5, 0.375, 0.5, 0.375, 0.5, 0.625, 0.5, 0.625, 0.75, 0.375, 0.75, 0.375, 0.75, 0.625, 0.75, 0.625, 1.0, 0.375, 1.0, 0.125, 0.5, 0.375, 0.5, 0.375, 0.75, 0.125, 0.75, 0.625, 0.5, 0.875, 0.5, 0.875, 0.75, 0.625, 0.75, 0.375, 0.0, 0.625, 0.0, 0.625, 0.25, 0.375, 0.25, 0.375, 0.25, 0.625, 0.25, 0.625, 0.5, 0.375, 0.5, 0.375, 0.5, 0.625, 0.5, 0.625, 0.75, 0.375, 0.75, 0.375, 0.75, 0.625, 0.75, 0.625, 1.0, 0.375, 1.0, 0.125, 0.5, 0.375, 0.5, 0.375, 0.75, 0.125, 0.75, 0.625, 0.5, 0.875, 0.5, 0.875, 0.75, 0.625, 0.75, 0.375, 0.0, 0.625, 0.0, 0.625, 0.25, 0.375, 0.25, 0.375, 0.25, 0.625, 0.25, 0.625, 0.5, 0.375, 0.5, 0.375, 0.5, 0.625, 0.5, 0.625, 0.75, 0.375, 0.75, 0.375, 0.75, 0.625, 0.75, 0.625, 1.0, 0.375, 1.0, 0.125, 0.5, 0.375, 0.5, 0.375, 0.75, 0.125, 0.75, 0.625, 0.5, 0.875, 0.5, 0.875, 0.75, 0.625, 0.75])
me_cube_131.materials.append(mat_wood)
me_cube_131.update()
me_cube_136 = bpy.data.meshes.new('Cube.136')
me_cube_136.from_pydata([(-1.0, -1.0, -1.0), (-1.0, -1.0, 1.0), (-1.0, 1.0, -1.0), (-1.0, 1.0, 1.0), (1.0, -1.0, -1.0), (1.0, -1.0, 1.0), (1.0, 1.0, -1.0), (1.0, 1.0, 1.0), (-1.0, -3.06, -1.0), (-1.0, -3.06, 1.0), (-1.0, -1.06, -1.0), (-1.0, -1.06, 1.0), (1.0, -3.06, -1.0), (1.0, -3.06, 1.0), (1.0, -1.06, -1.0), (1.0, -1.06, 1.0), (-1.0, -5.12, -1.0), (-1.0, -5.12, 1.0), (-1.0, -3.12, -1.0), (-1.0, -3.12, 1.0), (1.0, -5.12, -1.0), (1.0, -5.12, 1.0), (1.0, -3.12, -1.0), (1.0, -3.12, 1.0), (-1.0, -7.18, -1.0), (-1.0, -7.18, 1.0), (-1.0, -5.18, -1.0), (-1.0, -5.18, 1.0), (1.0, -7.18, -1.0), (1.0, -7.18, 1.0), (1.0, -5.18, -1.0), (1.0, -5.18, 1.0), (-1.0, -9.24, -1.0), (-1.0, -9.24, 1.0), (-1.0, -7.24, -1.0), (-1.0, -7.24, 1.0), (1.0, -9.24, -1.0), (1.0, -9.24, 1.0), (1.0, -7.24, -1.0), (1.0, -7.24, 1.0)], [], [(0, 1, 3, 2), (2, 3, 7, 6), (6, 7, 5, 4), (4, 5, 1, 0), (2, 6, 4, 0), (7, 3, 1, 5), (8, 9, 11, 10), (10, 11, 15, 14), (14, 15, 13, 12), (12, 13, 9, 8), (10, 14, 12, 8), (15, 11, 9, 13), (16, 17, 19, 18), (18, 19, 23, 22), (22, 23, 21, 20), (20, 21, 17, 16), (18, 22, 20, 16), (23, 19, 17, 21), (24, 25, 27, 26), (26, 27, 31, 30), (30, 31, 29, 28), (28, 29, 25, 24), (26, 30, 28, 24), (31, 27, 25, 29), (32, 33, 35, 34), (34, 35, 39, 38), (38, 39, 37, 36), (36, 37, 33, 32), (34, 38, 36, 32), (39, 35, 33, 37)])
_uv = me_cube_136.uv_layers.new(name='UVMap')
_uv.uv.foreach_set('vector', [0.375, 0.0, 0.625, 0.0, 0.625, 0.25, 0.375, 0.25, 0.375, 0.25, 0.625, 0.25, 0.625, 0.5, 0.375, 0.5, 0.375, 0.5, 0.625, 0.5, 0.625, 0.75, 0.375, 0.75, 0.375, 0.75, 0.625, 0.75, 0.625, 1.0, 0.375, 1.0, 0.125, 0.5, 0.375, 0.5, 0.375, 0.75, 0.125, 0.75, 0.625, 0.5, 0.875, 0.5, 0.875, 0.75, 0.625, 0.75, 0.375, 0.0, 0.625, 0.0, 0.625, 0.25, 0.375, 0.25, 0.375, 0.25, 0.625, 0.25, 0.625, 0.5, 0.375, 0.5, 0.375, 0.5, 0.625, 0.5, 0.625, 0.75, 0.375, 0.75, 0.375, 0.75, 0.625, 0.75, 0.625, 1.0, 0.375, 1.0, 0.125, 0.5, 0.375, 0.5, 0.375, 0.75, 0.125, 0.75, 0.625, 0.5, 0.875, 0.5, 0.875, 0.75, 0.625, 0.75, 0.375, 0.0, 0.625, 0.0, 0.625, 0.25, 0.375, 0.25, 0.375, 0.25, 0.625, 0.25, 0.625, 0.5, 0.375, 0.5, 0.375, 0.5, 0.625, 0.5, 0.625, 0.75, 0.375, 0.75, 0.375, 0.75, 0.625, 0.75, 0.625, 1.0, 0.375, 1.0, 0.125, 0.5, 0.375, 0.5, 0.375, 0.75, 0.125, 0.75, 0.625, 0.5, 0.875, 0.5, 0.875, 0.75, 0.625, 0.75, 0.375, 0.0, 0.625, 0.0, 0.625, 0.25, 0.375, 0.25, 0.375, 0.25, 0.625, 0.25, 0.625, 0.5, 0.375, 0.5, 0.375, 0.5, 0.625, 0.5, 0.625, 0.75, 0.375, 0.75, 0.375, 0.75, 0.625, 0.75, 0.625, 1.0, 0.375, 1.0, 0.125, 0.5, 0.375, 0.5, 0.375, 0.75, 0.125, 0.75, 0.625, 0.5, 0.875, 0.5, 0.875, 0.75, 0.625, 0.75, 0.375, 0.0, 0.625, 0.0, 0.625, 0.25, 0.375, 0.25, 0.375, 0.25, 0.625, 0.25, 0.625, 0.5, 0.375, 0.5, 0.375, 0.5, 0.625, 0.5, 0.625, 0.75, 0.375, 0.75, 0.375, 0.75, 0.625, 0.75, 0.625, 1.0, 0.375, 1.0, 0.125, 0.5, 0.375, 0.5, 0.375, 0.75, 0.125, 0.75, 0.625, 0.5, 0.875, 0.5, 0.875, 0.75, 0.625, 0.75])
me_cube_136.materials.append(mat_wood)
me_cube_136.update()
me_cube_147 = bpy.data.meshes.new('Cube.147')
me_cube_147.from_pydata([(-1.0, -1.0, -1.0), (-1.0, -1.0, 1.0), (-1.0, 1.0, -1.0), (-1.0, 1.0, 1.0), (1.0, -1.0, -1.0), (1.0, -1.0, 1.0), (1.0, 1.0, -1.0), (1.0, 1.0, 1.0)], [], [(0, 1, 3, 2), (2, 3, 7, 6), (6, 7, 5, 4), (4, 5, 1, 0), (2, 6, 4, 0), (7, 3, 1, 5)])
_uv = me_cube_147.uv_layers.new(name='UVMap')
_uv.uv.foreach_set('vector', [1.267, 0.25, 1.267, 0.5, -1.017, 0.5, -1.017, 0.25, 0.25, 0.25, 0.25, 0.0, 0.5, 0.0, 0.5, 0.25, -1.017, 1.0, -1.017, 0.75, 1.267, 0.75, 1.267, 1.0, 0.5, 0.25, 0.5, 0.5, 0.25, 0.5, 0.25, 0.25, -1.017, 0.25, -1.017, 0.0, 1.267, 0.0, 1.267, 0.25, -1.017, 0.75, -1.017, 0.5, 1.267, 0.5, 1.267, 0.75])
me_cube_147.materials.append(mat_metal)
me_cube_147.update()
me_cube_154 = bpy.data.meshes.new('Cube.154')
me_cube_154.from_pydata([(-1.0, -1.0, -1.0), (-1.0, -1.0, 1.0), (-1.0, 1.0, -1.0), (-1.0, 1.0, 1.0), (1.0, -1.0, -1.0), (1.0, -1.0, 1.0), (1.0, 1.0, -1.0), (1.0, 1.0, 1.0)], [], [(0, 1, 3, 2), (2, 3, 7, 6), (6, 7, 5, 4), (4, 5, 1, 0), (2, 6, 4, 0), (7, 3, 1, 5)])
_uv = me_cube_154.uv_layers.new(name='UVMap')
_uv.uv.foreach_set('vector', [0.375, 0.0, 0.625, 0.0, 0.625, 0.25, 0.375, 0.25, 0.375, 0.25, 0.625, 0.25, 0.625, 0.5, 0.375, 0.5, 0.375, 0.5, 0.625, 0.5, 0.625, 0.75, 0.375, 0.75, 0.375, 0.75, 0.625, 0.75, 0.625, 1.0, 0.375, 1.0, 0.125, 0.5, 0.375, 0.5, 0.375, 0.75, 0.125, 0.75, 0.625, 0.5, 0.875, 0.5, 0.875, 0.75, 0.625, 0.75])
me_cube_154.materials.append(mat_metal)
me_cube_154.update()
me_cube_161 = bpy.data.meshes.new('Cube.161')
me_cube_161.from_pydata([(-1.0, -1.0, -1.0), (-1.0, -1.0, 1.0), (-1.0, 1.0, -1.0), (-1.0, 1.0, 1.0), (1.0, -1.0, -1.0), (1.0, -1.0, 1.0), (1.0, 1.0, -1.0), (1.0, 1.0, 1.0)], [], [(0, 1, 3, 2), (2, 3, 7, 6), (6, 7, 5, 4), (4, 5, 1, 0), (2, 6, 4, 0), (7, 3, 1, 5)])
_uv = me_cube_161.uv_layers.new(name='UVMap')
_uv.uv.foreach_set('vector', [0.375, 0.0, 0.625, 0.0, 0.625, 0.25, 0.375, 0.25, 0.375, 0.25, 0.625, 0.25, 0.625, 0.5, 0.375, 0.5, 0.375, 0.5, 0.625, 0.5, 0.625, 0.75, 0.375, 0.75, 0.375, 0.75, 0.625, 0.75, 0.625, 1.0, 0.375, 1.0, 0.125, 0.5, 0.375, 0.5, 0.375, 0.75, 0.125, 0.75, 0.625, 0.5, 0.875, 0.5, 0.875, 0.75, 0.625, 0.75])
me_cube_161.materials.append(mat_metal)
me_cube_161.update()
me_cube_168 = bpy.data.meshes.new('Cube.168')
me_cube_168.from_pydata([(-1.0, -1.0, -1.0), (-1.0, -1.0, 1.0), (-1.0, 1.0, -1.0), (-1.0, 1.0, 1.0), (1.0, -1.0, -1.0), (1.0, -1.0, 1.0), (1.0, 1.0, -1.0), (1.0, 1.0, 1.0)], [], [(0, 1, 3, 2), (2, 3, 7, 6), (6, 7, 5, 4), (4, 5, 1, 0), (2, 6, 4, 0), (7, 3, 1, 5)])
_uv = me_cube_168.uv_layers.new(name='UVMap')
_uv.uv.foreach_set('vector', [0.375, 0.0, 0.625, 0.0, 0.625, 0.25, 0.375, 0.25, 0.375, 0.25, 0.625, 0.25, 0.625, 0.5, 0.375, 0.5, 0.375, 0.5, 0.625, 0.5, 0.625, 0.75, 0.375, 0.75, 0.375, 0.75, 0.625, 0.75, 0.625, 1.0, 0.375, 1.0, 0.125, 0.5, 0.375, 0.5, 0.375, 0.75, 0.125, 0.75, 0.625, 0.5, 0.875, 0.5, 0.875, 0.75, 0.625, 0.75])
me_cube_168.materials.append(mat_metal)
me_cube_168.update()
me_cube_169 = bpy.data.meshes.new('Cube.169')
me_cube_169.from_pydata([(-1.0, -1.0, -1.0), (-1.0, -1.0, 1.0), (-1.0, 1.0, -1.0), (-1.0, 1.0, 1.0), (1.0, -1.0, -1.0), (1.0, -1.0, 1.0), (1.0, 1.0, -1.0), (1.0, 1.0, 1.0)], [], [(0, 1, 3, 2), (2, 3, 7, 6), (6, 7, 5, 4), (4, 5, 1, 0), (2, 6, 4, 0), (7, 3, 1, 5)])
_uv = me_cube_169.uv_layers.new(name='UVMap')
_uv.uv.foreach_set('vector', [0.25, 0.25, 0.25, 0.5, 1.693e-08, 0.5, 1.759e-08, 0.25, 0.25, 0.25, 0.25, 0.0, 0.5, 0.0, 0.5, 0.25, 1.56e-08, 1.0, 1.626e-08, 0.75, 0.25, 0.75, 0.25, 1.0, 0.5, 0.25, 0.5, 0.5, 0.25, 0.5, 0.25, 0.25, 1.759e-08, 0.25, 6.844e-09, 2.992e-16, 0.25, 1.093e-08, 0.25, 0.25, 1.626e-08, 0.75, 1.693e-08, 0.5, 0.25, 0.5, 0.25, 0.75])
me_cube_169.materials.append(mat_accent_wood)
me_cube_169.update()

# ---- objects
ob_plane = bpy.data.objects.new('Plane', me_plane)
ob_cube_002 = bpy.data.objects.new('Cube.002', me_cube_003)
ob_cube_003 = bpy.data.objects.new('Cube.003', me_cube_003)
ob_cube_004 = bpy.data.objects.new('Cube.004', me_cube_007)
ob_cube_005 = bpy.data.objects.new('Cube.005', me_cube_007)
ob_cube_006 = bpy.data.objects.new('Cube.006', me_cube_007)
ob_cube_007 = bpy.data.objects.new('Cube.007', me_cube_007)
ob_cube_008 = bpy.data.objects.new('Cube.008', me_cube_009)
ob_cube_009 = bpy.data.objects.new('Cube.009', me_cube_009)
ob_cube_010 = bpy.data.objects.new('Cube.010', me_cube_013)
ob_cube_011 = bpy.data.objects.new('Cube.011', me_cube_013)
ob_cube_012 = bpy.data.objects.new('Cube.012', me_cube_013)
ob_cube_013 = bpy.data.objects.new('Cube.013', me_cube_013)
ob_cube_014 = bpy.data.objects.new('Cube.014', me_cube_019)
ob_cube_015 = bpy.data.objects.new('Cube.015', me_cube_019)
ob_cube_016 = bpy.data.objects.new('Cube.016', me_cube_019)
ob_cube_017 = bpy.data.objects.new('Cube.017', me_cube_019)
ob_cube_018 = bpy.data.objects.new('Cube.018', me_cube_020)
ob_cube_019 = bpy.data.objects.new('Cube.019', me_cube_021)
ob_cube_020 = bpy.data.objects.new('Cube.020', me_cube_023)
ob_cube_021 = bpy.data.objects.new('Cube.021', me_cube_023)
ob_cube_022 = bpy.data.objects.new('Cube.022', me_cube_027)
ob_cube_023 = bpy.data.objects.new('Cube.023', me_cube_027)
ob_cube_024 = bpy.data.objects.new('Cube.024', me_cube_027)
ob_cube_025 = bpy.data.objects.new('Cube.025', me_cube_027)
ob_cube_026 = bpy.data.objects.new('Cube.026', me_cube_029)
ob_cube_027 = bpy.data.objects.new('Cube.027', me_cube_029)
ob_cube_028 = bpy.data.objects.new('Cube.028', me_cube_031)
ob_cube_029 = bpy.data.objects.new('Cube.029', me_cube_031)
ob_cube_030 = bpy.data.objects.new('Cube.030', me_cube_032)
ob_cube_031 = bpy.data.objects.new('Cube.031', me_cube_033)
ob_cube_032 = bpy.data.objects.new('Cube.032', me_cube_035)
ob_cube_033 = bpy.data.objects.new('Cube.033', me_cube_035)
ob_cube_059 = bpy.data.objects.new('Cube.059', me_cube_062)
ob_cube_060 = bpy.data.objects.new('Cube.060', me_cube_118)
ob_cube_061 = bpy.data.objects.new('Cube.061', me_cube_118)
ob_cube_062 = bpy.data.objects.new('Cube.062', me_cube_120)
ob_cube_063 = bpy.data.objects.new('Cube.063', me_cube_120)
ob_cube_064 = bpy.data.objects.new('Cube.064', me_cube_067)
ob_cube_065 = bpy.data.objects.new('Cube.065', me_cube_118)
ob_cube_066 = bpy.data.objects.new('Cube.066', me_cube_118)
ob_cube_067 = bpy.data.objects.new('Cube.067', me_cube_120)
ob_cube_068 = bpy.data.objects.new('Cube.068', me_cube_120)
ob_cube_069 = bpy.data.objects.new('Cube.069', me_cube_072)
ob_cube_070 = bpy.data.objects.new('Cube.070', me_cube_118)
ob_cube_071 = bpy.data.objects.new('Cube.071', me_cube_118)
ob_cube_072 = bpy.data.objects.new('Cube.072', me_cube_120)
ob_cube_073 = bpy.data.objects.new('Cube.073', me_cube_120)
ob_cube_074 = bpy.data.objects.new('Cube.074', me_cube_077)
ob_cube_075 = bpy.data.objects.new('Cube.075', me_cube_118)
ob_cube_076 = bpy.data.objects.new('Cube.076', me_cube_118)
ob_cube_077 = bpy.data.objects.new('Cube.077', me_cube_120)
ob_cube_078 = bpy.data.objects.new('Cube.078', me_cube_120)
ob_cube_079 = bpy.data.objects.new('Cube.079', me_cube_082)
ob_cube_080 = bpy.data.objects.new('Cube.080', me_cube_118)
ob_cube_081 = bpy.data.objects.new('Cube.081', me_cube_118)
ob_cube_082 = bpy.data.objects.new('Cube.082', me_cube_120)
ob_cube_083 = bpy.data.objects.new('Cube.083', me_cube_120)
ob_cube_085 = bpy.data.objects.new('Cube.085', me_cube_088)
ob_cube_084 = bpy.data.objects.new('Cube.084', me_cube_088)
ob_cube_086 = bpy.data.objects.new('Cube.086', me_cube_143)
ob_cube_087 = bpy.data.objects.new('Cube.087', me_cube_143)
ob_cube_088 = bpy.data.objects.new('Cube.088', me_cube_113)
ob_cube_089 = bpy.data.objects.new('Cube.089', me_cube_114)
ob_cube_090 = bpy.data.objects.new('Cube.090', me_cube_094)
ob_cube_091 = bpy.data.objects.new('Cube.091', me_cube_088)
ob_cube_092 = bpy.data.objects.new('Cube.092', me_cube_088)
ob_cube_093 = bpy.data.objects.new('Cube.093', me_cube_143)
ob_cube_094 = bpy.data.objects.new('Cube.094', me_cube_143)
ob_cube_095 = bpy.data.objects.new('Cube.095', me_cube_113)
ob_cube_096 = bpy.data.objects.new('Cube.096', me_cube_114)
ob_cube_097 = bpy.data.objects.new('Cube.097', me_cube_101)
ob_cube_098 = bpy.data.objects.new('Cube.098', me_cube_088)
ob_cube_099 = bpy.data.objects.new('Cube.099', me_cube_088)
ob_cube_100 = bpy.data.objects.new('Cube.100', me_cube_143)
ob_cube_101 = bpy.data.objects.new('Cube.101', me_cube_143)
ob_cube_102 = bpy.data.objects.new('Cube.102', me_cube_113)
ob_cube_103 = bpy.data.objects.new('Cube.103', me_cube_114)
ob_cube_104 = bpy.data.objects.new('Cube.104', me_cube_108)
ob_cube_105 = bpy.data.objects.new('Cube.105', me_cube_088)
ob_cube_106 = bpy.data.objects.new('Cube.106', me_cube_088)
ob_cube_107 = bpy.data.objects.new('Cube.107', me_cube_143)
ob_cube_108 = bpy.data.objects.new('Cube.108', me_cube_143)
ob_cube_109 = bpy.data.objects.new('Cube.109', me_cube_113)
ob_cube_110 = bpy.data.objects.new('Cube.110', me_cube_114)
ob_cube_111 = bpy.data.objects.new('Cube.111', me_cube_115)
ob_cube_112 = bpy.data.objects.new('Cube.112', me_cube_116)
ob_cube_113 = bpy.data.objects.new('Cube.113', me_cube_118)
ob_cube_114 = bpy.data.objects.new('Cube.114', me_cube_118)
ob_cube_115 = bpy.data.objects.new('Cube.115', me_cube_120)
ob_cube_116 = bpy.data.objects.new('Cube.116', me_cube_120)
ob_cube_117 = bpy.data.objects.new('Cube.117', me_cube_121)
ob_cube_118 = bpy.data.objects.new('Cube.118', me_cube_118)
ob_cube_119 = bpy.data.objects.new('Cube.119', me_cube_118)
ob_cube_120 = bpy.data.objects.new('Cube.120', me_cube_120)
ob_cube_121 = bpy.data.objects.new('Cube.121', me_cube_120)
ob_cube_122 = bpy.data.objects.new('Cube.122', me_cube_126)
ob_cube_123 = bpy.data.objects.new('Cube.123', me_cube_118)
ob_cube_124 = bpy.data.objects.new('Cube.124', me_cube_118)
ob_cube_125 = bpy.data.objects.new('Cube.125', me_cube_120)
ob_cube_126 = bpy.data.objects.new('Cube.126', me_cube_120)
ob_cube_127 = bpy.data.objects.new('Cube.127', me_cube_131)
ob_cube_128 = bpy.data.objects.new('Cube.128', me_cube_118)
ob_cube_129 = bpy.data.objects.new('Cube.129', me_cube_118)
ob_cube_130 = bpy.data.objects.new('Cube.130', me_cube_120)
ob_cube_131 = bpy.data.objects.new('Cube.131', me_cube_120)
ob_cube_132 = bpy.data.objects.new('Cube.132', me_cube_136)
ob_cube_133 = bpy.data.objects.new('Cube.133', me_cube_118)
ob_cube_134 = bpy.data.objects.new('Cube.134', me_cube_118)
ob_cube_135 = bpy.data.objects.new('Cube.135', me_cube_120)
ob_cube_136 = bpy.data.objects.new('Cube.136', me_cube_120)
ob_cube_137 = bpy.data.objects.new('Cube.137', me_cube_088)
ob_cube_138 = bpy.data.objects.new('Cube.138', me_cube_088)
ob_cube_139 = bpy.data.objects.new('Cube.139', me_cube_143)
ob_cube_140 = bpy.data.objects.new('Cube.140', me_cube_143)
ob_cube_141 = bpy.data.objects.new('Cube.141', me_cube_113)
ob_cube_142 = bpy.data.objects.new('Cube.142', me_cube_114)
ob_cube_143 = bpy.data.objects.new('Cube.143', me_cube_147)
ob_cube_144 = bpy.data.objects.new('Cube.144', me_cube_088)
ob_cube_145 = bpy.data.objects.new('Cube.145', me_cube_088)
ob_cube_146 = bpy.data.objects.new('Cube.146', me_cube_143)
ob_cube_147 = bpy.data.objects.new('Cube.147', me_cube_143)
ob_cube_148 = bpy.data.objects.new('Cube.148', me_cube_113)
ob_cube_149 = bpy.data.objects.new('Cube.149', me_cube_114)
ob_cube_150 = bpy.data.objects.new('Cube.150', me_cube_154)
ob_cube_151 = bpy.data.objects.new('Cube.151', me_cube_088)
ob_cube_152 = bpy.data.objects.new('Cube.152', me_cube_088)
ob_cube_153 = bpy.data.objects.new('Cube.153', me_cube_143)
ob_cube_154 = bpy.data.objects.new('Cube.154', me_cube_143)
ob_cube_155 = bpy.data.objects.new('Cube.155', me_cube_113)
ob_cube_156 = bpy.data.objects.new('Cube.156', me_cube_114)
ob_cube_157 = bpy.data.objects.new('Cube.157', me_cube_161)
ob_cube_158 = bpy.data.objects.new('Cube.158', me_cube_088)
ob_cube_159 = bpy.data.objects.new('Cube.159', me_cube_088)
ob_cube_160 = bpy.data.objects.new('Cube.160', me_cube_143)
ob_cube_161 = bpy.data.objects.new('Cube.161', me_cube_143)
ob_cube_162 = bpy.data.objects.new('Cube.162', me_cube_113)
ob_cube_163 = bpy.data.objects.new('Cube.163', me_cube_114)
ob_cube_164 = bpy.data.objects.new('Cube.164', me_cube_168)
ob_cube = bpy.data.objects.new('Cube', me_cube_169)

# ---- transforms, parenting, visibility, modifiers, constraints
ob_plane.location = (2.47, -4.018, 0.0)
ob_plane.scale = (4.245, 4.839, 4.839)
ob_cube_002.location = (-1.714, -4.059, 2.0)
ob_cube_002.scale = (0.06884, 4.872, 2.0)
ob_cube_003.location = (6.675, -4.059, 2.0)
ob_cube_003.scale = (0.06884, 4.872, 2.0)
ob_cube_004.location = (5.152, 0.7443, 2.0)
ob_cube_004.rotation_euler = (0.0, -0.0, 1.571)
ob_cube_004.scale = (0.06884, 1.591, 2.0)
ob_cube_005.location = (-0.1913, 0.7443, 2.0)
ob_cube_005.rotation_euler = (0.0, -0.0, 1.571)
ob_cube_005.scale = (0.06884, 1.591, 2.0)
ob_cube_006.location = (5.152, -8.861, 2.0)
ob_cube_006.rotation_euler = (0.0, -0.0, 1.571)
ob_cube_006.scale = (0.06884, 1.591, 2.0)
ob_cube_007.location = (-0.1913, -8.861, 2.0)
ob_cube_007.rotation_euler = (0.0, -0.0, 1.571)
ob_cube_007.scale = (0.06884, 1.591, 2.0)
ob_cube_008.location = (2.48, -8.861, 3.666)
ob_cube_008.rotation_euler = (0.0, -0.0, 1.571)
ob_cube_008.scale = (0.06884, 1.083, 0.3343)
ob_cube_009.location = (2.48, 0.7443, 3.666)
ob_cube_009.rotation_euler = (0.0, -0.0, 1.571)
ob_cube_009.scale = (0.06884, 1.083, 0.3343)
ob_cube_010.location = (6.696, 0.7666, 1.827)
ob_cube_010.scale = (0.08986, 0.08986, -2.173)
ob_cube_011.location = (-1.734, 0.7666, 1.827)
ob_cube_011.scale = (0.08986, 0.08986, -2.173)
ob_cube_012.location = (6.696, -8.881, 1.827)
ob_cube_012.scale = (0.08986, 0.08986, -2.173)
ob_cube_013.location = (-1.734, -8.881, 1.827)
ob_cube_013.scale = (0.08986, 0.08986, -2.173)
ob_cube_014.location = (3.564, 0.7396, 1.827)
ob_cube_014.scale = (0.1074, 0.1074, -2.173)
ob_cube_015.location = (1.386, 0.7396, 1.827)
ob_cube_015.scale = (0.1074, 0.1074, -2.173)
ob_cube_016.location = (3.564, -8.862, 1.827)
ob_cube_016.scale = (0.1074, 0.1074, -2.173)
ob_cube_017.location = (1.386, -8.862, 1.827)
ob_cube_017.scale = (0.1074, 0.1074, -2.173)
ob_cube_018.location = (-1.746, -4.054, 1.827)
ob_cube_018.rotation_euler = (1.571, -0.0, 0.0)
ob_cube_018.scale = (0.08986, 0.08986, -4.74)
ob_cube_019.location = (6.708, -4.054, 1.827)
ob_cube_019.rotation_euler = (1.571, -0.0, 0.0)
ob_cube_019.scale = (0.08986, 0.08986, -4.74)
ob_cube_020.location = (2.476, 0.7396, 3.398)
ob_cube_020.rotation_euler = (-0.0, 1.571, 0.0)
ob_cube_020.scale = (0.1074, 0.1074, -0.9839)
ob_cube_021.location = (2.476, -8.862, 3.398)
ob_cube_021.rotation_euler = (-0.0, 1.571, 0.0)
ob_cube_021.scale = (0.1074, 0.1074, -0.9839)
ob_cube_022.location = (5.135, 0.7697, 1.827)
ob_cube_022.rotation_euler = (-0.0, 1.571, 0.0)
ob_cube_022.scale = (0.08986, 0.08986, -1.473)
ob_cube_023.location = (-0.1874, 0.7697, 1.827)
ob_cube_023.rotation_euler = (-0.0, 1.571, 0.0)
ob_cube_023.scale = (0.08986, 0.08986, -1.473)
ob_cube_024.location = (5.135, -8.885, 1.827)
ob_cube_024.rotation_euler = (-0.0, 1.571, 0.0)
ob_cube_024.scale = (0.08986, 0.08986, -1.473)
ob_cube_025.location = (-0.1874, -8.885, 1.827)
ob_cube_025.rotation_euler = (-0.0, 1.571, 0.0)
ob_cube_025.scale = (0.08986, 0.08986, -1.473)
ob_cube_026.location = (5.795, -4.059, 4.898)
ob_cube_026.rotation_euler = (0.0, -0.7854, 0.0)
ob_cube_026.scale = (0.06884, 5.41, 2.111)
ob_cube_027.location = (1.106, -4.059, 5.121)
ob_cube_027.rotation_euler = (0.0, 158.3, 0.0)
ob_cube_027.scale = (0.06884, 5.411, 3.528)
ob_cube_028.location = (2.476, 0.7319, 4.021)
ob_cube_028.rotation_euler = (-0.0, 1.571, 0.0)
ob_cube_028.scale = (0.1074, 0.1074, -4.303)
ob_cube_029.location = (2.476, -8.86, 4.021)
ob_cube_029.rotation_euler = (-0.0, 1.571, 0.0)
ob_cube_029.scale = (0.1074, 0.1074, -4.303)
ob_cube_030.location = (-1.746, -4.054, 3.954)
ob_cube_030.rotation_euler = (1.571, -0.0, 0.0)
ob_cube_030.scale = (0.08986, 0.08986, -4.74)
ob_cube_031.location = (6.708, -4.054, 3.739)
ob_cube_031.rotation_euler = (1.571, -0.0, 0.0)
ob_cube_031.scale = (0.08986, 0.08986, -4.74)
ob_cube_032.location = (2.48, -8.861, 4.335)
ob_cube_032.rotation_euler = (0.0, -0.0, 1.571)
ob_cube_032.scale = (0.06884, 1.083, 0.3343)
ob_cube_033.location = (2.48, 0.7443, 4.335)
ob_cube_033.rotation_euler = (0.0, -0.0, 1.571)
ob_cube_033.scale = (0.06884, 1.083, 0.3343)
ob_cube_059.location = (3.75, 0.4487, 0.6972)
ob_cube_059.scale = (0.03925, 0.1096, 0.6224)
ob_cube_060.location = (3.752, 0.0, 0.1078)
ob_cube_060.scale = (0.05624, 0.6379, 0.03963)
ob_cube_061.location = (3.752, 0.0, 1.302)
ob_cube_061.scale = (0.05624, 0.6379, 0.03963)
ob_cube_062.location = (3.752, -0.5982, 0.7045)
ob_cube_062.rotation_euler = (1.571, -0.0, 0.0)
ob_cube_062.scale = (0.05624, 0.5578, 0.03963)
ob_cube_063.location = (3.752, 0.5982, 0.7045)
ob_cube_063.rotation_euler = (1.571, -0.0, 0.0)
ob_cube_063.scale = (0.05624, 0.5578, 0.03963)
ob_cube_064.location = (3.75, -1.582, 0.6972)
ob_cube_064.scale = (0.03925, 0.1096, 0.6224)
ob_cube_065.location = (3.752, -2.03, 0.1078)
ob_cube_065.scale = (0.05624, 0.6379, 0.03963)
ob_cube_066.location = (3.752, -2.03, 1.302)
ob_cube_066.scale = (0.05624, 0.6379, 0.03963)
ob_cube_067.location = (3.752, -2.629, 0.7045)
ob_cube_067.rotation_euler = (1.571, -0.0, 0.0)
ob_cube_067.scale = (0.05624, 0.5578, 0.03963)
ob_cube_068.location = (3.752, -1.432, 0.7045)
ob_cube_068.rotation_euler = (1.571, -0.0, 0.0)
ob_cube_068.scale = (0.05624, 0.5578, 0.03963)
ob_cube_069.location = (3.75, -3.601, 0.6972)
ob_cube_069.scale = (0.03925, 0.1096, 0.6224)
ob_cube_070.location = (3.752, -4.05, 0.1078)
ob_cube_070.scale = (0.05624, 0.6379, 0.03963)
ob_cube_071.location = (3.752, -4.05, 1.302)
ob_cube_071.scale = (0.05624, 0.6379, 0.03963)
ob_cube_072.location = (3.752, -4.648, 0.7045)
ob_cube_072.rotation_euler = (1.571, -0.0, 0.0)
ob_cube_072.scale = (0.05624, 0.5578, 0.03963)
ob_cube_073.location = (3.752, -3.451, 0.7045)
ob_cube_073.rotation_euler = (1.571, -0.0, 0.0)
ob_cube_073.scale = (0.05624, 0.5578, 0.03963)
ob_cube_074.location = (3.75, -5.622, 0.6972)
ob_cube_074.scale = (0.03925, 0.1096, 0.6224)
ob_cube_075.location = (3.752, -6.07, 0.1078)
ob_cube_075.scale = (0.05624, 0.6379, 0.03963)
ob_cube_076.location = (3.752, -6.07, 1.302)
ob_cube_076.scale = (0.05624, 0.6379, 0.03963)
ob_cube_077.location = (3.752, -6.669, 0.7045)
ob_cube_077.rotation_euler = (1.571, -0.0, 0.0)
ob_cube_077.scale = (0.05624, 0.5578, 0.03963)
ob_cube_078.location = (3.752, -5.472, 0.7045)
ob_cube_078.rotation_euler = (1.571, -0.0, 0.0)
ob_cube_078.scale = (0.05624, 0.5578, 0.03963)
ob_cube_079.location = (3.75, -7.644, 0.6972)
ob_cube_079.scale = (0.03925, 0.1096, 0.6224)
ob_cube_080.location = (3.752, -8.092, 0.1078)
ob_cube_080.scale = (0.05624, 0.6379, 0.03963)
ob_cube_081.location = (3.752, -8.092, 1.302)
ob_cube_081.scale = (0.05624, 0.6379, 0.03963)
ob_cube_082.location = (3.752, -8.69, 0.7045)
ob_cube_082.rotation_euler = (1.571, -0.0, 0.0)
ob_cube_082.scale = (0.05624, 0.5578, 0.03963)
ob_cube_083.location = (3.752, -7.494, 0.7045)
ob_cube_083.rotation_euler = (1.571, -0.0, 0.0)
ob_cube_083.scale = (0.05624, 0.5578, 0.03963)
ob_cube_085.location = (3.75, -0.7857, 0.6972)
ob_cube_085.scale = (0.03925, 0.1096, 0.6224)
_m = ob_cube_085.modifiers.new('Array', 'ARRAY')
_m.count = 3
_m.relative_offset_displace = (0.0, -1.02, 0.0)
ob_cube_084.location = (3.897, -0.9907, 0.6972)
ob_cube_084.rotation_euler = (0.0, -0.0, 1.571)
ob_cube_084.scale = (0.03925, 0.1096, 0.6224)
_m = ob_cube_084.modifiers.new('Array', 'ARRAY')
_m.count = 13
_m.relative_offset_displace = (0.0, -1.02, 0.0)
ob_cube_086.location = (3.752, -0.6973, 0.4811)
ob_cube_086.rotation_euler = (1.571, -0.0, 0.0)
ob_cube_086.scale = (0.05624, 0.7833, 0.03963)
ob_cube_087.location = (3.752, -1.341, 0.4811)
ob_cube_087.rotation_euler = (1.571, -0.0, 0.0)
ob_cube_087.scale = (0.05624, 0.7833, 0.03963)
ob_cube_088.location = (3.752, -1.02, 1.302)
ob_cube_088.scale = (0.05624, 0.3635, 0.03963)
ob_cube_089.location = (5.21, -0.9836, 1.302)
ob_cube_089.rotation_euler = (0.0, -0.0, 1.571)
ob_cube_089.scale = (0.05624, 1.401, 0.03963)
ob_cube_090.location = (3.752, -1.02, 0.07937)
ob_cube_090.scale = (0.05624, 0.283, 0.03963)
ob_cube_091.location = (3.75, -2.805, 0.6972)
ob_cube_091.scale = (0.03925, 0.1096, 0.6224)
_m = ob_cube_091.modifiers.new('Array', 'ARRAY')
_m.count = 3
_m.relative_offset_displace = (0.0, -1.02, 0.0)
ob_cube_092.location = (3.897, -3.01, 0.6972)
ob_cube_092.rotation_euler = (0.0, -0.0, 1.571)
ob_cube_092.scale = (0.03925, 0.1096, 0.6224)
_m = ob_cube_092.modifiers.new('Array', 'ARRAY')
_m.count = 13
_m.relative_offset_displace = (0.0, -1.02, 0.0)
ob_cube_093.location = (3.752, -2.717, 0.4811)
ob_cube_093.rotation_euler = (1.571, -0.0, 0.0)
ob_cube_093.scale = (0.05624, 0.7833, 0.03963)
ob_cube_094.location = (3.752, -3.361, 0.4811)
ob_cube_094.rotation_euler = (1.571, -0.0, 0.0)
ob_cube_094.scale = (0.05624, 0.7833, 0.03963)
ob_cube_095.location = (3.752, -3.039, 1.302)
ob_cube_095.scale = (0.05624, 0.3635, 0.03963)
ob_cube_096.location = (5.21, -3.003, 1.302)
ob_cube_096.rotation_euler = (0.0, -0.0, 1.571)
ob_cube_096.scale = (0.05624, 1.401, 0.03963)
ob_cube_097.location = (3.752, -3.039, 0.07937)
ob_cube_097.scale = (0.05624, 0.283, 0.03963)
ob_cube_098.location = (3.75, -4.829, 0.6972)
ob_cube_098.scale = (0.03925, 0.1096, 0.6224)
_m = ob_cube_098.modifiers.new('Array', 'ARRAY')
_m.count = 3
_m.relative_offset_displace = (0.0, -1.02, 0.0)
ob_cube_099.location = (3.897, -5.034, 0.6972)
ob_cube_099.rotation_euler = (0.0, -0.0, 1.571)
ob_cube_099.scale = (0.03925, 0.1096, 0.6224)
_m = ob_cube_099.modifiers.new('Array', 'ARRAY')
_m.count = 13
_m.relative_offset_displace = (0.0, -1.02, 0.0)
ob_cube_100.location = (3.752, -4.741, 0.4811)
ob_cube_100.rotation_euler = (1.571, -0.0, 0.0)
ob_cube_100.scale = (0.05624, 0.7833, 0.03963)
ob_cube_101.location = (3.752, -5.385, 0.4811)
ob_cube_101.rotation_euler = (1.571, -0.0, 0.0)
ob_cube_101.scale = (0.05624, 0.7833, 0.03963)
ob_cube_102.location = (3.752, -5.063, 1.302)
ob_cube_102.scale = (0.05624, 0.3635, 0.03963)
ob_cube_103.location = (5.21, -5.027, 1.302)
ob_cube_103.rotation_euler = (0.0, -0.0, 1.571)
ob_cube_103.scale = (0.05624, 1.401, 0.03963)
ob_cube_104.location = (3.752, -5.063, 0.07937)
ob_cube_104.scale = (0.05624, 0.283, 0.03963)
ob_cube_105.location = (3.75, -6.847, 0.6972)
ob_cube_105.scale = (0.03925, 0.1096, 0.6224)
_m = ob_cube_105.modifiers.new('Array', 'ARRAY')
_m.count = 3
_m.relative_offset_displace = (0.0, -1.02, 0.0)
ob_cube_106.location = (3.897, -7.052, 0.6972)
ob_cube_106.rotation_euler = (0.0, -0.0, 1.571)
ob_cube_106.scale = (0.03925, 0.1096, 0.6224)
_m = ob_cube_106.modifiers.new('Array', 'ARRAY')
_m.count = 13
_m.relative_offset_displace = (0.0, -1.02, 0.0)
ob_cube_107.location = (3.752, -6.758, 0.4811)
ob_cube_107.rotation_euler = (1.571, -0.0, 0.0)
ob_cube_107.scale = (0.05624, 0.7833, 0.03963)
ob_cube_108.location = (3.752, -7.402, 0.4811)
ob_cube_108.rotation_euler = (1.571, -0.0, 0.0)
ob_cube_108.scale = (0.05624, 0.7833, 0.03963)
ob_cube_109.location = (3.752, -7.081, 1.302)
ob_cube_109.scale = (0.05624, 0.3635, 0.03963)
ob_cube_110.location = (5.21, -7.045, 1.302)
ob_cube_110.rotation_euler = (0.0, -0.0, 1.571)
ob_cube_110.scale = (0.05624, 1.401, 0.03963)
ob_cube_111.location = (3.752, -7.081, 0.07937)
ob_cube_111.scale = (0.05624, 0.283, 0.03963)
ob_cube_112.location = (1.195, -8.418, 0.6972)
ob_cube_112.rotation_euler = (0.0, -0.0, 1574.0)
ob_cube_112.scale = (0.03925, 0.1096, 0.6224)
ob_cube_113.location = (1.193, -7.969, 0.1078)
ob_cube_113.rotation_euler = (0.0, -0.0, 1574.0)
ob_cube_113.scale = (0.05624, 0.6379, 0.03963)
ob_cube_114.location = (1.193, -7.969, 1.302)
ob_cube_114.rotation_euler = (0.0, -0.0, 1574.0)
ob_cube_114.scale = (0.05624, 0.6379, 0.03963)
ob_cube_115.location = (1.193, -7.371, 0.7045)
ob_cube_115.rotation_euler = (1.571, -0.0, 1574.0)
ob_cube_115.scale = (0.05624, 0.5578, 0.03963)
ob_cube_116.location = (1.193, -8.568, 0.7045)
ob_cube_116.rotation_euler = (1.571, -0.0, 1574.0)
ob_cube_116.scale = (0.05624, 0.5578, 0.03963)
ob_cube_117.location = (1.195, -6.388, 0.6972)
ob_cube_117.rotation_euler = (0.0, -0.0, 1574.0)
ob_cube_117.scale = (0.03925, 0.1096, 0.6224)
ob_cube_118.location = (1.193, -5.939, 0.1078)
ob_cube_118.rotation_euler = (0.0, -0.0, 1574.0)
ob_cube_118.scale = (0.05624, 0.6379, 0.03963)
ob_cube_119.location = (1.193, -5.939, 1.302)
ob_cube_119.rotation_euler = (0.0, -0.0, 1574.0)
ob_cube_119.scale = (0.05624, 0.6379, 0.03963)
ob_cube_120.location = (1.193, -5.341, 0.7045)
ob_cube_120.rotation_euler = (1.571, -0.0, 1574.0)
ob_cube_120.scale = (0.05624, 0.5578, 0.03963)
ob_cube_121.location = (1.193, -6.537, 0.7045)
ob_cube_121.rotation_euler = (1.571, -0.0, 1574.0)
ob_cube_121.scale = (0.05624, 0.5578, 0.03963)
ob_cube_122.location = (1.195, -4.368, 0.6972)
ob_cube_122.rotation_euler = (0.0, -0.0, 1574.0)
ob_cube_122.scale = (0.03925, 0.1096, 0.6224)
ob_cube_123.location = (1.193, -3.92, 0.1078)
ob_cube_123.rotation_euler = (0.0, -0.0, 1574.0)
ob_cube_123.scale = (0.05624, 0.6379, 0.03963)
ob_cube_124.location = (1.193, -3.92, 1.302)
ob_cube_124.rotation_euler = (0.0, -0.0, 1574.0)
ob_cube_124.scale = (0.05624, 0.6379, 0.03963)
ob_cube_125.location = (1.193, -3.322, 0.7045)
ob_cube_125.rotation_euler = (1.571, -0.0, 1574.0)
ob_cube_125.scale = (0.05624, 0.5578, 0.03963)
ob_cube_126.location = (1.193, -4.518, 0.7045)
ob_cube_126.rotation_euler = (1.571, -0.0, 1574.0)
ob_cube_126.scale = (0.05624, 0.5578, 0.03963)
ob_cube_127.location = (1.195, -2.347, 0.6972)
ob_cube_127.rotation_euler = (0.0, -0.0, 1574.0)
ob_cube_127.scale = (0.03925, 0.1096, 0.6224)
ob_cube_128.location = (1.193, -1.899, 0.1078)
ob_cube_128.rotation_euler = (0.0, -0.0, 1574.0)
ob_cube_128.scale = (0.05624, 0.6379, 0.03963)
ob_cube_129.location = (1.193, -1.899, 1.302)
ob_cube_129.rotation_euler = (0.0, -0.0, 1574.0)
ob_cube_129.scale = (0.05624, 0.6379, 0.03963)
ob_cube_130.location = (1.193, -1.301, 0.7045)
ob_cube_130.rotation_euler = (1.571, -0.0, 1574.0)
ob_cube_130.scale = (0.05624, 0.5578, 0.03963)
ob_cube_131.location = (1.193, -2.497, 0.7045)
ob_cube_131.rotation_euler = (1.571, -0.0, 1574.0)
ob_cube_131.scale = (0.05624, 0.5578, 0.03963)
ob_cube_132.location = (1.195, -0.3258, 0.6972)
ob_cube_132.rotation_euler = (0.0, -0.0, 1574.0)
ob_cube_132.scale = (0.03925, 0.1096, 0.6224)
ob_cube_133.location = (1.194, 0.1229, 0.1078)
ob_cube_133.rotation_euler = (0.0, -0.0, 1574.0)
ob_cube_133.scale = (0.05624, 0.6379, 0.03963)
ob_cube_134.location = (1.194, 0.1229, 1.302)
ob_cube_134.rotation_euler = (0.0, -0.0, 1574.0)
ob_cube_134.scale = (0.05624, 0.6379, 0.03963)
ob_cube_135.location = (1.194, 0.7211, 0.7045)
ob_cube_135.rotation_euler = (1.571, -0.0, 1574.0)
ob_cube_135.scale = (0.05624, 0.5578, 0.03963)
ob_cube_136.location = (1.194, -0.4753, 0.7045)
ob_cube_136.rotation_euler = (1.571, -0.0, 1574.0)
ob_cube_136.scale = (0.05624, 0.5578, 0.03963)
ob_cube_137.location = (1.195, -7.184, 0.6972)
ob_cube_137.rotation_euler = (0.0, -0.0, 1574.0)
ob_cube_137.scale = (0.03925, 0.1096, 0.6224)
_m = ob_cube_137.modifiers.new('Array', 'ARRAY')
_m.count = 3
_m.relative_offset_displace = (0.0, -1.02, 0.0)
ob_cube_138.location = (1.048, -6.979, 0.6972)
ob_cube_138.rotation_euler = (0.0, -0.0, 1576.0)
ob_cube_138.scale = (0.03925, 0.1096, 0.6224)
_m = ob_cube_138.modifiers.new('Array', 'ARRAY')
_m.count = 13
_m.relative_offset_displace = (0.0, -1.02, 0.0)
ob_cube_139.location = (1.193, -7.272, 0.4811)
ob_cube_139.rotation_euler = (1.571, -0.0, 1574.0)
ob_cube_139.scale = (0.05624, 0.7833, 0.03963)
ob_cube_140.location = (1.193, -6.628, 0.4811)
ob_cube_140.rotation_euler = (1.571, -0.0, 1574.0)
ob_cube_140.scale = (0.05624, 0.7833, 0.03963)
ob_cube_141.location = (1.193, -6.95, 1.302)
ob_cube_141.rotation_euler = (0.0, -0.0, 1574.0)
ob_cube_141.scale = (0.05624, 0.3635, 0.03963)
ob_cube_142.location = (-0.2646, -6.986, 1.302)
ob_cube_142.rotation_euler = (0.0, -0.0, 1576.0)
ob_cube_142.scale = (0.05624, 1.401, 0.03963)
ob_cube_143.location = (1.193, -6.95, 0.07937)
ob_cube_143.rotation_euler = (0.0, -0.0, 1574.0)
ob_cube_143.scale = (0.05624, 0.283, 0.03963)
ob_cube_144.location = (1.195, -5.164, 0.6972)
ob_cube_144.rotation_euler = (0.0, -0.0, 1574.0)
ob_cube_144.scale = (0.03925, 0.1096, 0.6224)
_m = ob_cube_144.modifiers.new('Array', 'ARRAY')
_m.count = 3
_m.relative_offset_displace = (0.0, -1.02, 0.0)
ob_cube_145.location = (1.048, -4.959, 0.6972)
ob_cube_145.rotation_euler = (0.0, -0.0, 1576.0)
ob_cube_145.scale = (0.03925, 0.1096, 0.6224)
_m = ob_cube_145.modifiers.new('Array', 'ARRAY')
_m.count = 13
_m.relative_offset_displace = (0.0, -1.02, 0.0)
ob_cube_146.location = (1.193, -5.253, 0.4811)
ob_cube_146.rotation_euler = (1.571, -0.0, 1574.0)
ob_cube_146.scale = (0.05624, 0.7833, 0.03963)
ob_cube_147.location = (1.193, -4.609, 0.4811)
ob_cube_147.rotation_euler = (1.571, -0.0, 1574.0)
ob_cube_147.scale = (0.05624, 0.7833, 0.03963)
ob_cube_148.location = (1.193, -4.93, 1.302)
ob_cube_148.rotation_euler = (0.0, -0.0, 1574.0)
ob_cube_148.scale = (0.05624, 0.3635, 0.03963)
ob_cube_149.location = (-0.2645, -4.966, 1.302)
ob_cube_149.rotation_euler = (0.0, -0.0, 1576.0)
ob_cube_149.scale = (0.05624, 1.401, 0.03963)
ob_cube_150.location = (1.193, -4.93, 0.07937)
ob_cube_150.rotation_euler = (0.0, -0.0, 1574.0)
ob_cube_150.scale = (0.05624, 0.283, 0.03963)
ob_cube_151.location = (1.195, -3.14, 0.6972)
ob_cube_151.rotation_euler = (0.0, -0.0, 1574.0)
ob_cube_151.scale = (0.03925, 0.1096, 0.6224)
_m = ob_cube_151.modifiers.new('Array', 'ARRAY')
_m.count = 3
_m.relative_offset_displace = (0.0, -1.02, 0.0)
ob_cube_152.location = (1.048, -2.935, 0.6972)
ob_cube_152.rotation_euler = (0.0, -0.0, 1576.0)
ob_cube_152.scale = (0.03925, 0.1096, 0.6224)
_m = ob_cube_152.modifiers.new('Array', 'ARRAY')
_m.count = 13
_m.relative_offset_displace = (0.0, -1.02, 0.0)
ob_cube_153.location = (1.193, -3.229, 0.4811)
ob_cube_153.rotation_euler = (1.571, -0.0, 1574.0)
ob_cube_153.scale = (0.05624, 0.7833, 0.03963)
ob_cube_154.location = (1.193, -2.585, 0.4811)
ob_cube_154.rotation_euler = (1.571, -0.0, 1574.0)
ob_cube_154.scale = (0.05624, 0.7833, 0.03963)
ob_cube_155.location = (1.193, -2.906, 1.302)
ob_cube_155.rotation_euler = (0.0, -0.0, 1574.0)
ob_cube_155.scale = (0.05624, 0.3635, 0.03963)
ob_cube_156.location = (-0.2644, -2.942, 1.302)
ob_cube_156.rotation_euler = (0.0, -0.0, 1576.0)
ob_cube_156.scale = (0.05624, 1.401, 0.03963)
ob_cube_157.location = (1.193, -2.906, 0.07937)
ob_cube_157.rotation_euler = (0.0, -0.0, 1574.0)
ob_cube_157.scale = (0.05624, 0.283, 0.03963)
ob_cube_158.location = (1.195, -1.123, 0.6972)
ob_cube_158.rotation_euler = (0.0, -0.0, 1574.0)
ob_cube_158.scale = (0.03925, 0.1096, 0.6224)
_m = ob_cube_158.modifiers.new('Array', 'ARRAY')
_m.count = 3
_m.relative_offset_displace = (0.0, -1.02, 0.0)
ob_cube_159.location = (1.048, -0.9177, 0.6972)
ob_cube_159.rotation_euler = (0.0, -0.0, 1576.0)
ob_cube_159.scale = (0.03925, 0.1096, 0.6224)
_m = ob_cube_159.modifiers.new('Array', 'ARRAY')
_m.count = 13
_m.relative_offset_displace = (0.0, -1.02, 0.0)
ob_cube_160.location = (1.193, -1.211, 0.4811)
ob_cube_160.rotation_euler = (1.571, -0.0, 1574.0)
ob_cube_160.scale = (0.05624, 0.7833, 0.03963)
ob_cube_161.location = (1.194, -0.5669, 0.4811)
ob_cube_161.rotation_euler = (1.571, -0.0, 1574.0)
ob_cube_161.scale = (0.05624, 0.7833, 0.03963)
ob_cube_162.location = (1.194, -0.8886, 1.302)
ob_cube_162.rotation_euler = (0.0, -0.0, 1574.0)
ob_cube_162.scale = (0.05624, 0.3635, 0.03963)
ob_cube_163.location = (-0.2643, -0.9247, 1.302)
ob_cube_163.rotation_euler = (0.0, -0.0, 1576.0)
ob_cube_163.scale = (0.05624, 1.401, 0.03963)
ob_cube_164.location = (1.194, -0.8886, 0.07937)
ob_cube_164.rotation_euler = (0.0, -0.0, 1574.0)
ob_cube_164.scale = (0.05624, 0.283, 0.03963)
ob_cube.location = (4.406, -4.072, 6.33)
ob_cube.rotation_euler = (0.0, 158.3, 0.0)
ob_cube.scale = (0.2144, 5.667, 0.2144)

# ---- collection membership
col_collection.objects.link(ob_plane)
col_collection.objects.link(ob_cube_002)
col_collection.objects.link(ob_cube_003)
col_collection.objects.link(ob_cube_004)
col_collection.objects.link(ob_cube_005)
col_collection.objects.link(ob_cube_006)
col_collection.objects.link(ob_cube_007)
col_collection.objects.link(ob_cube_008)
col_collection.objects.link(ob_cube_009)
col_collection.objects.link(ob_cube_010)
col_collection.objects.link(ob_cube_011)
col_collection.objects.link(ob_cube_012)
col_collection.objects.link(ob_cube_013)
col_collection.objects.link(ob_cube_014)
col_collection.objects.link(ob_cube_015)
col_collection.objects.link(ob_cube_016)
col_collection.objects.link(ob_cube_017)
col_collection.objects.link(ob_cube_018)
col_collection.objects.link(ob_cube_019)
col_collection.objects.link(ob_cube_020)
col_collection.objects.link(ob_cube_021)
col_collection.objects.link(ob_cube_022)
col_collection.objects.link(ob_cube_023)
col_collection.objects.link(ob_cube_024)
col_collection.objects.link(ob_cube_025)
col_collection.objects.link(ob_cube_026)
col_collection.objects.link(ob_cube_027)
col_collection.objects.link(ob_cube_028)
col_collection.objects.link(ob_cube_029)
col_collection.objects.link(ob_cube_030)
col_collection.objects.link(ob_cube_031)
col_collection.objects.link(ob_cube_032)
col_collection.objects.link(ob_cube_033)
col_collection.objects.link(ob_cube_059)
col_collection.objects.link(ob_cube_060)
col_collection.objects.link(ob_cube_061)
col_collection.objects.link(ob_cube_062)
col_collection.objects.link(ob_cube_063)
col_collection.objects.link(ob_cube_064)
col_collection.objects.link(ob_cube_065)
col_collection.objects.link(ob_cube_066)
col_collection.objects.link(ob_cube_067)
col_collection.objects.link(ob_cube_068)
col_collection.objects.link(ob_cube_069)
col_collection.objects.link(ob_cube_070)
col_collection.objects.link(ob_cube_071)
col_collection.objects.link(ob_cube_072)
col_collection.objects.link(ob_cube_073)
col_collection.objects.link(ob_cube_074)
col_collection.objects.link(ob_cube_075)
col_collection.objects.link(ob_cube_076)
col_collection.objects.link(ob_cube_077)
col_collection.objects.link(ob_cube_078)
col_collection.objects.link(ob_cube_079)
col_collection.objects.link(ob_cube_080)
col_collection.objects.link(ob_cube_081)
col_collection.objects.link(ob_cube_082)
col_collection.objects.link(ob_cube_083)
col_collection.objects.link(ob_cube_085)
col_collection.objects.link(ob_cube_084)
col_collection.objects.link(ob_cube_086)
col_collection.objects.link(ob_cube_087)
col_collection.objects.link(ob_cube_088)
col_collection.objects.link(ob_cube_089)
col_collection.objects.link(ob_cube_090)
col_collection.objects.link(ob_cube_091)
col_collection.objects.link(ob_cube_092)
col_collection.objects.link(ob_cube_093)
col_collection.objects.link(ob_cube_094)
col_collection.objects.link(ob_cube_095)
col_collection.objects.link(ob_cube_096)
col_collection.objects.link(ob_cube_097)
col_collection.objects.link(ob_cube_098)
col_collection.objects.link(ob_cube_099)
col_collection.objects.link(ob_cube_100)
col_collection.objects.link(ob_cube_101)
col_collection.objects.link(ob_cube_102)
col_collection.objects.link(ob_cube_103)
col_collection.objects.link(ob_cube_104)
col_collection.objects.link(ob_cube_105)
col_collection.objects.link(ob_cube_106)
col_collection.objects.link(ob_cube_107)
col_collection.objects.link(ob_cube_108)
col_collection.objects.link(ob_cube_109)
col_collection.objects.link(ob_cube_110)
col_collection.objects.link(ob_cube_111)
col_collection.objects.link(ob_cube_112)
col_collection.objects.link(ob_cube_113)
col_collection.objects.link(ob_cube_114)
col_collection.objects.link(ob_cube_115)
col_collection.objects.link(ob_cube_116)
col_collection.objects.link(ob_cube_117)
col_collection.objects.link(ob_cube_118)
col_collection.objects.link(ob_cube_119)
col_collection.objects.link(ob_cube_120)
col_collection.objects.link(ob_cube_121)
col_collection.objects.link(ob_cube_122)
col_collection.objects.link(ob_cube_123)
col_collection.objects.link(ob_cube_124)
col_collection.objects.link(ob_cube_125)
col_collection.objects.link(ob_cube_126)
col_collection.objects.link(ob_cube_127)
col_collection.objects.link(ob_cube_128)
col_collection.objects.link(ob_cube_129)
col_collection.objects.link(ob_cube_130)
col_collection.objects.link(ob_cube_131)
col_collection.objects.link(ob_cube_132)
col_collection.objects.link(ob_cube_133)
col_collection.objects.link(ob_cube_134)
col_collection.objects.link(ob_cube_135)
col_collection.objects.link(ob_cube_136)
col_collection.objects.link(ob_cube_137)
col_collection.objects.link(ob_cube_138)
col_collection.objects.link(ob_cube_139)
col_collection.objects.link(ob_cube_140)
col_collection.objects.link(ob_cube_141)
col_collection.objects.link(ob_cube_142)
col_collection.objects.link(ob_cube_143)
col_collection.objects.link(ob_cube_144)
col_collection.objects.link(ob_cube_145)
col_collection.objects.link(ob_cube_146)
col_collection.objects.link(ob_cube_147)
col_collection.objects.link(ob_cube_148)
col_collection.objects.link(ob_cube_149)
col_collection.objects.link(ob_cube_150)
col_collection.objects.link(ob_cube_151)
col_collection.objects.link(ob_cube_152)
col_collection.objects.link(ob_cube_153)
col_collection.objects.link(ob_cube_154)
col_collection.objects.link(ob_cube_155)
col_collection.objects.link(ob_cube_156)
col_collection.objects.link(ob_cube_157)
col_collection.objects.link(ob_cube_158)
col_collection.objects.link(ob_cube_159)
col_collection.objects.link(ob_cube_160)
col_collection.objects.link(ob_cube_161)
col_collection.objects.link(ob_cube_162)
col_collection.objects.link(ob_cube_163)
col_collection.objects.link(ob_cube_164)
col_collection.objects.link(ob_cube)

# ---- scene / render settings (as saved in the file)
scene.frame_start = 1; scene.frame_end = 250; scene.frame_set(20)
scene.render.engine = 'BLENDER_EEVEE_NEXT'
bpy.context.view_layer.update()

# ---- added for rendering (the .blend has no active camera and no usable light): camera, sun
cam_auto = bpy.data.cameras.new('AutoCamera')
cam_auto.lens = 50.0
cam_auto.sensor_width = 36.0
cam_auto.clip_end = 1000.0
ob_auto_camera = bpy.data.objects.new('AutoCamera', cam_auto)
scene.collection.objects.link(ob_auto_camera)
ob_auto_camera.location = (17.7077, -22.2583, 15.254)
ob_auto_camera.rotation_euler = (1.09748, -7.21219e-08, 0.694738)
scene.camera = ob_auto_camera
light_auto_sun = bpy.data.lights.new('AutoSun', 'SUN')
light_auto_sun.energy = 3.0
light_auto_sun.angle = 0.0523599
ob_auto_sun = bpy.data.objects.new('AutoSun', light_auto_sun)
scene.collection.objects.link(ob_auto_sun)
ob_auto_sun.rotation_euler = (0.872665, 0.174533, 0.523599)
bpy.context.view_layer.update()
